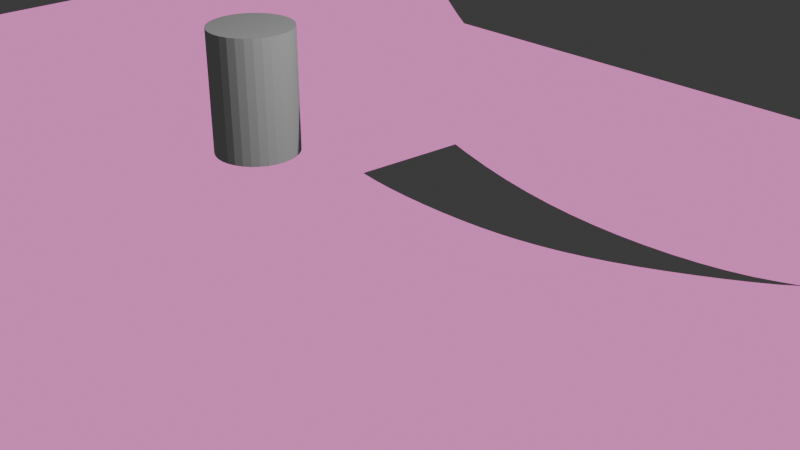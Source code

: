 # Source: navmesh1.blend  (saved by Blender 4.0.36; exported with 4.5.12 LTS)
import bpy
from mathutils import Matrix  # noqa: F401  (used for matrix-valued properties, if any)

bpy.ops.wm.read_factory_settings(use_empty=True)
scene = bpy.context.scene
scene.name = 'Scene'

# ---- collections
col_collection = bpy.data.collections.new('Collection'); scene.collection.children.link(col_collection)

# ---- materials (node trees are filled in below, after node groups)
mat_material_001 = bpy.data.materials.new('Material.001')
mat_material_001.use_transparent_shadow = False
mat_material_001.diffuse_color = (0.8, 0.2177, 0.5725, 1.0)

# ---- material node trees
mat_material_001.use_nodes = True; mat_material_001.node_tree.nodes.clear()
_N = mat_material_001.node_tree.nodes; _L = mat_material_001.node_tree.links
n0 = _N.new('ShaderNodeEmission'); n0.name = 'Emission'; n0.location = (10, 126)
n0.inputs[0].default_value = (0.8, 0.2177, 0.5725, 1.0)
n1 = _N.new('ShaderNodeLightPath'); n1.name = 'Light Path'; n1.location = (10, 600)
n2 = _N.new('ShaderNodeBsdfTransparent'); n2.name = 'Transparent BSDF'; n2.location = (10, 240)
n3 = _N.new('ShaderNodeMixShader'); n3.name = 'Mix Shader'; n3.location = (260, 320)
n4 = _N.new('ShaderNodeOutputMaterial'); n4.name = 'Material Output'; n4.location = (490, 290)
_L.new(n1.outputs[0], n3.inputs[0])
_L.new(n2.outputs[0], n3.inputs[1])
_L.new(n0.outputs[0], n3.inputs[2])
_L.new(n3.outputs[0], n4.inputs[0])
n4.is_active_output = True

# ---- world
world_world = bpy.data.worlds.new('World'); scene.world = world_world
world_world.use_nodes = True; world_world.node_tree.nodes.clear()
_N = world_world.node_tree.nodes; _L = world_world.node_tree.links
n0 = _N.new('ShaderNodeOutputWorld'); n0.name = 'World Output'; n0.location = (300, 300)
n1 = _N.new('ShaderNodeBackground'); n1.name = 'Background'; n1.location = (10, 300)
n1.inputs[0].default_value = (0.05088, 0.05088, 0.05088, 1.0)
_L.new(n1.outputs[0], n0.inputs[0])
n0.is_active_output = True
world_world.color = (0.05088, 0.05088, 0.05088)
world_world.use_sun_shadow = False
world_world.sun_shadow_jitter_overblur = 0.0

# ---- cameras
cam_camera = bpy.data.cameras.new('Camera')
cam_camera.clip_end = 100.0
cam_camera.ortho_scale = 7.314

# ---- lights
light_light = bpy.data.lights.new('Light', 'POINT')
light_light.transmission_factor = 0.0
light_light.use_soft_falloff = False
light_light.energy = 1000.0
light_light.shadow_soft_size = 0.1
light_light.shadow_maximum_resolution = 0.006
light_light.use_absolute_resolution = True

# ---- meshes
me_cube_004 = bpy.data.meshes.new('Cube.004')
me_cube_004.from_pydata([(2.921, 2.942, 0.01), (2.921, 2.942, 0.01), (3.876, 1.928, -0.0002847), (2.799, 2.823, 0.07586), (2.799, 2.823, 0.07586), (3.705, 1.799, 0.009481), (3.705, 1.799, 0.009481), (3.705, 1.799, 0.009481), (3.705, 1.799, 0.009481), (2.685, 2.725, 0.08951), (2.685, 2.725, 0.08951), (3.556, 1.644, 0.01586), (3.556, 1.644, 0.01586), (3.556, 1.644, 0.01586), (3.556, 1.644, 0.01586), (2.56, 2.628, 0.1091), (2.56, 2.628, 0.1091), (3.377, 1.503, 0.04145), (3.377, 1.503, 0.04145), (2.42, 2.528, 0.1351), (2.42, 2.528, 0.1351), (3.188, 1.369, 0.06774), (3.188, 1.369, 0.06774), (2.263, 2.426, 0.1685), (2.263, 2.426, 0.1685), (2.987, 1.239, 0.1014), (2.987, 1.239, 0.1014), (2.088, 2.32, 0.2103), (2.088, 2.32, 0.2103), (2.773, 1.11, 0.1435), (2.773, 1.11, 0.1435), (1.903, 2.215, 0.2599), (1.903, 2.215, 0.2599), (2.55, 0.9843, 0.1934), (2.55, 0.9843, 0.1934), (1.73, 2.124, 0.3123), (1.73, 2.124, 0.3123), (2.332, 0.8702, 0.2462), (2.332, 0.8702, 0.2462), (1.569, 2.046, 0.3668), (1.569, 2.046, 0.3668), (2.116, 0.7677, 0.3011), (2.116, 0.7677, 0.3011), (1.415, 1.98, 0.4234), (1.415, 1.98, 0.4234), (1.901, 0.6768, 0.3579), (1.901, 0.6768, 0.3579), (1.267, 1.924, 0.4819), (1.267, 1.924, 0.4819), (1.685, 0.5974, 0.4168), (1.685, 0.5974, 0.4168), (1.121, 1.877, 0.5429), (1.121, 1.877, 0.5429), (1.466, 0.5299, 0.478), (1.466, 0.5299, 0.478), (0.9727, 1.838, 0.6067), (0.9727, 1.838, 0.6067), (1.244, 0.4741, 0.5421), (1.244, 0.4741, 0.5421), (0.8178, 1.806, 0.6743), (0.8178, 1.806, 0.6743), (1.018, 0.4298, 0.61), (1.018, 0.4298, 0.61), (0.6526, 1.781, 0.7465), (0.6526, 1.781, 0.7465), (0.7854, 0.3966, 0.6824), (0.7854, 0.3966, 0.6824), (0.4735, 1.763, 0.8242), (0.4735, 1.763, 0.8242), (0.5461, 0.3736, 0.7603), (0.5461, 0.3736, 0.7603), (0.2777, 1.751, 0.9084), (0.2777, 1.751, 0.9084), (0.2981, 0.36, 0.8447), (0.2981, 0.36, 0.8447), (0.06317, 1.746, 1.0), (0.06317, 1.746, 1.0), (0.03875, 0.3549, 0.9365), (0.03875, 0.3549, 0.9365), (-0.1517, 1.747, 1.094), (-0.1517, 1.747, 1.094), (-0.2208, 0.3575, 1.03), (-0.2208, 0.3575, 1.03), (-0.3485, 1.754, 1.184), (-0.3485, 1.754, 1.184), (-0.4694, 0.3683, 1.12), (-0.4694, 0.3683, 1.12), (-0.5292, 1.767, 1.27), (-0.5292, 1.767, 1.27), (-0.7097, 0.388, 1.207), (-0.7097, 0.388, 1.207), (-0.6968, 1.787, 1.353), (-0.6968, 1.787, 1.353), (-0.9433, 0.4178, 1.29), (-0.9433, 0.4178, 1.29), (-0.8547, 1.813, 1.435), (-0.8547, 1.813, 1.435), (-1.172, 0.4585, 1.372), (-1.172, 0.4585, 1.372), (-1.007, 1.846, 1.515), (-1.007, 1.846, 1.515), (-1.396, 0.5108, 1.452), (-1.396, 0.5108, 1.452), (-1.157, 1.888, 1.595), (-1.157, 1.888, 1.595), (-1.617, 0.5752, 1.532), (-1.617, 0.5752, 1.532), (-1.31, 1.939, 1.676), (-1.31, 1.939, 1.676), (-1.836, 0.6518, 1.613), (-1.836, 0.6518, 1.613), (-1.469, 2.002, 1.758), (-1.469, 2.002, 1.758), (-2.055, 0.7406, 1.695), (-2.055, 0.7406, 1.695), (-1.636, 2.078, 1.843), (-1.636, 2.078, 1.843), (-2.274, 0.8418, 1.779), (-2.274, 0.8418, 1.779), (-1.815, 2.168, 1.93), (-1.815, 2.168, 1.93), (-2.496, 0.9553, 1.866), (-2.496, 0.9553, 1.866), (-2.006, 2.273, 2.02), (-2.006, 2.273, 2.02), (-2.724, 1.082, 1.956), (-2.724, 1.082, 1.956), (-2.189, 2.38, 2.105), (-2.189, 2.38, 2.105), (-2.942, 1.211, 2.041), (-2.942, 1.211, 2.041), (-2.353, 2.483, 2.182), (-2.353, 2.483, 2.182), (-3.147, 1.341, 2.118), (-3.147, 1.341, 2.118), (-2.5, 2.584, 2.253), (-2.5, 2.584, 2.253), (-3.341, 1.476, 2.188), (-3.341, 1.476, 2.188), (-2.633, 2.683, 2.318), (-2.633, 2.683, 2.318), (-3.524, 1.615, 2.253), (-3.524, 1.615, 2.253), (-2.754, 2.783, 2.378), (-2.754, 2.783, 2.378), (-3.698, 1.761, 2.313), (-3.698, 1.761, 2.313), (-2.867, 2.886, 2.434), (-2.867, 2.886, 2.434), (-3.863, 1.915, 2.369), (-3.863, 1.915, 2.369), (-2.974, 2.995, 2.487), (-2.974, 2.995, 2.487), (-4.019, 2.078, 2.421), (-4.019, 2.078, 2.421), (-3.078, 3.114, 2.537), (-3.078, 3.114, 2.537), (-4.168, 2.251, 2.471), (-4.168, 2.251, 2.471), (-3.181, 3.245, 2.585), (-3.181, 3.245, 2.585), (-4.31, 2.433, 2.518), (-4.31, 2.433, 2.518), (11.8, -4.79, 0.4984), (16.3, -4.79, 0.4984), (11.8, 4.757, 0.4984), (16.3, 4.757, 0.4984), (11.04, -3.388, 0.01), (11.04, -3.388, 0.01), (11.04, -3.388, 0.01), (5.788, -4.672, 0.01), (5.788, -4.672, 0.01), (11.02, -4.657, 0.01), (5.66, 4.685, 0.01), (5.66, 4.685, 0.01), (11.02, 4.712, 0.01), (11.04, 0.0, 0.01), (11.04, 0.0, 0.01), (11.04, 0.0, 0.01), (11.04, 0.0, 0.01), (11.04, 0.0, 0.01), (11.04, 0.0, 0.01), (-5.788, -8.986, 0.01), (5.788, -8.986, 0.01), (-5.668, 4.736, 0.01), (-5.668, 4.736, 0.01), (1.554, 2.047, 0.01), (1.554, 2.047, 0.01), (-9.758, -4.657, 0.01), (-5.788, -4.672, 0.01), (-5.788, -4.672, 0.01), (-9.758, 4.741, 0.01), (-9.758, -0.2071, 0.01), (-9.758, -0.2071, 0.01), (-11.06, 1.683, 0.01), (-19.72, 1.683, 0.01), (-11.06, -0.2071, 0.01), (-11.06, -0.2071, 0.01), (-9.758, -3.062, 0.01), (-9.758, -3.062, 0.01), (-11.06, -3.062, 0.01), (-19.72, 0.0, 0.01), (-19.72, 0.0, 0.01), (-19.72, 0.6282, 0.01), (-19.72, 0.6282, 0.01), (-19.72, -2.607, 0.01), (-11.06, -9.226, 0.01), (-19.72, -9.226, 0.01), (-0.2171, 1.755, 0.01), (-0.2855, 0.3658, 0.01), (-2.244, 2.421, 0.01), (-2.997, 1.251, 0.01), (-0.5357, 0.3791, 0.01), (-3.199, 1.383, 0.01), (2.308, 0.8648, 0.01), (2.308, 0.8648, 0.01), (-0.4154, 1.765, 0.01), (-2.405, 2.525, 0.01), (-0.02387, 0.3611, 0.01), (0.9082, 0.4194, 0.01), (0.7314, 0.3967, 0.01), (0.7314, 0.3967, 0.01), (0.4889, 0.3759, 0.01), (0.4889, 0.3759, 0.01), (-0.5737, 0.3822, 0.01), (0.238, 0.3643, 0.01), (1.575, 0.5687, 0.01), (1.575, 0.5687, 0.01), (1.647, 0.5911, 0.01), (1.647, 0.5911, 0.01), (1.424, 0.5245, 0.01), (1.357, 0.5077, 0.01), (1.198, 0.4703, 0.01), (1.198, 0.4703, 0.01), (1.135, 0.458, 0.01), (1.135, 0.458, 0.01), (-0.777, 0.4019, 0.01), (0.9671, 0.4279, 0.01), (1.881, 2.21, 0.01), (1.881, 2.21, 0.01), (-3.39, 1.518, 0.01), (-3.346, 1.487, 0.01), (-0.5679, 1.779, 0.01), (-2.536, 2.617, 0.01), (-2.536, 2.617, 0.01), (-0.5971, 1.781, 0.01), (-2.549, 2.626, 0.01), (2.762, 1.11, 0.01), (2.762, 1.11, 0.01), (2.762, 1.11, 0.01), (-0.8118, 0.4063, 0.01), (-1.011, 0.435, 0.01), (1.867, 0.67, 0.01), (-3.57, 1.658, 0.01), (-0.7397, 1.801, 0.01), (-0.6765, 1.792, 0.01), (-2.667, 2.717, 0.01), (-2.667, 2.717, 0.01), (1.699, 2.115, 0.01), (2.082, 0.7591, 0.01), (2.082, 0.7591, 0.01), (-0.7651, 1.804, 0.01), (-2.678, 2.726, 0.01), (-1.043, 0.4407, 0.01), (2.536, 0.9833, 0.01), (2.536, 0.9833, 0.01), (1.537, 2.039, 0.01), (-3.585, 1.671, 0.01), (-1.24, 0.4793, 0.01), (-3.74, 1.805, 0.01), (-0.9003, 1.83, 0.01), (-0.9003, 1.83, 0.01), (-2.785, 2.818, 0.01), (-2.785, 2.818, 0.01), (-0.9229, 1.834, 0.01), (-2.796, 2.826, 0.01), (-1.27, 0.4863, 0.01), (-3.754, 1.818, 0.01), (1.44, 1.999, 0.01), (-1.463, 0.5354, 0.01), (-3.9, 1.959, 0.01), (1.38, 1.972, 0.01), (-1.054, 1.866, 0.01), (-1.054, 1.866, 0.01), (-2.895, 2.921, 0.01), (-2.904, 2.93, 0.01), (-1.492, 0.5435, 0.01), (-2.336, 0.8785, 0.01), (-2.556, 0.9937, 0.01), (-2.556, 0.9937, 0.01), (-2.781, 1.121, 0.01), (-2.781, 1.121, 0.01), (-1.684, 0.6033, 0.01), (1.281, 1.937, 0.01), (1.281, 1.937, 0.01), (-4.053, 2.122, 0.01), (-1.71, 0.6126, 0.01), (-1.902, 0.6832, 0.01), (-1.927, 0.6936, 0.01), (-2.118, 0.775, 0.01), (-1.205, 1.911, 0.01), (-2.998, 3.03, 0.01), (-2.998, 3.03, 0.01), (1.227, 1.917, 0.01), (-1.224, 1.916, 0.01), (-3.007, 3.039, 0.01), (-0.0002508, 1.752, 0.01), (-0.0002508, 1.752, 0.01), (0.4153, 1.765, 0.01), (0.4578, 1.769, 0.01), (0.4578, 1.769, 0.01), (0.2167, 1.755, 0.01), (0.2167, 1.755, 0.01), (0.8092, 1.813, 0.01), (0.9245, 1.834, 0.01), (0.9695, 1.846, 0.01), (0.6399, 1.788, 0.01), (0.7659, 1.804, 0.01), (1.125, 1.887, 0.01), (1.125, 1.887, 0.01), (1.077, 1.871, 0.01), (-4.197, 2.293, 0.01), (0.5974, 1.781, 0.01), (-1.357, 1.965, 0.01), (-3.099, 3.147, 0.01), (-3.099, 3.147, 0.01), (-1.376, 1.971, 0.01), (-3.107, 3.156, 0.01), (-4.335, 2.474, 0.01), (-1.514, 2.029, 0.01), (-1.533, 2.037, 0.01), (2.979, 1.24, 0.01), (2.979, 1.24, 0.01), (-3.206, 3.286, 0.01), (-3.206, 3.286, 0.01), (3.183, 1.372, 0.01), (3.183, 1.372, 0.01), (3.375, 1.507, 0.01), (3.375, 1.507, 0.01), (-4.468, 2.665, 0.01), (-4.468, 2.665, 0.01), (-1.679, 2.106, 0.01), (-1.698, 2.115, 0.01), (-3.307, 3.429, 0.01), (-4.598, 2.866, 0.01), (-4.598, 2.866, 0.01), (-1.875, 2.207, 0.01), (-1.875, 2.207, 0.01), (-3.41, 3.59, 0.01), (-4.722, 3.075, 0.01), (-2.064, 2.313, 0.01), (-2.064, 2.313, 0.01), (-3.524, 3.78, 0.01), (-3.524, 3.78, 0.01), (3.731, 2.071, 0.01), (3.731, 2.071, 0.01), (2.073, 2.318, 0.01), (2.073, 2.318, 0.01), (2.254, 2.427, 0.01), (2.254, 2.427, 0.01), (2.554, 2.629, 0.01), (2.411, 2.529, 0.01), (2.796, 2.827, 0.01), (2.681, 2.728, 0.01), (3.86, 5.403, 2.61), (3.786, 4.649, 2.61), (3.786, 4.649, 2.61), (3.566, 3.925, 2.61), (3.566, 3.925, 2.61), (3.209, 3.258, 2.61), (2.729, 2.673, 2.61), (2.145, 2.193, 2.61), (1.477, 1.836, 2.61), (0.753, 1.617, 2.61), (-3.375e-07, 1.543, 2.61), (-3.375e-07, 1.543, 2.61), (-3.375e-07, 1.543, 2.61), (-0.753, 1.617, 2.61), (-0.753, 1.617, 2.61), (-1.477, 1.836, 2.61), (-1.477, 1.836, 2.61), (-2.145, 2.193, 2.61), (-2.145, 2.193, 2.61), (-2.729, 2.673, 2.61), (-2.729, 2.673, 2.61), (-3.209, 3.258, 2.61), (-3.209, 3.258, 2.61), (-3.209, 3.258, 2.61), (-3.209, 3.258, 2.61), (-3.566, 3.925, 2.61), (-3.566, 3.925, 2.61), (-3.566, 3.925, 2.61), (-3.786, 4.649, 2.61), (-3.786, 4.649, 2.61), (-3.786, 4.649, 2.61), (-3.86, 5.403, 2.61), (3.829, 5.349, 2.61), (3.829, 5.349, 2.61), (3.829, 5.349, 2.61), (3.829, 5.349, 2.61), (-3.829, 5.349, 2.61), (-3.829, 5.349, 2.61), (-3.829, 5.349, 2.61), (-3.829, 5.349, 2.61), (-3.829, 5.349, 2.61), (-3.829, 5.349, 2.61), (-3.829, 5.349, 2.61), (-3.829, 5.349, 2.61), (-3.829, 5.349, 2.61), (-3.829, 5.349, 2.61), (-4.521, 2.715, 2.61), (-4.521, 2.715, 2.61), (-4.877, 3.382, 2.61), (-5.097, 4.106, 2.61), (5.66, 5.396, 0.01), (-5.668, 5.447, 0.01), (1.564, 5.502, 2.61), (1.564, 5.502, 2.61), (-1.564, 5.502, 2.61), (-1.564, 5.502, 2.61), (1.564, 5.947, 2.61), (1.564, 5.947, 2.61), (-1.564, 5.947, 2.61), (-1.564, 5.947, 2.61), (3.57, 6.326, 2.61), (3.57, 6.326, 2.61), (-3.587, 6.326, 2.61), (-3.587, 6.326, 2.61), (3.58, 9.246, 2.61), (-3.577, 9.246, 2.61), (11.77, 0.0, 0.4984), (11.77, 0.0, 0.4984), (11.77, 0.0, 0.4984), (16.3, 0.0, 0.4984), (16.3, 0.0, 0.4984), (11.77, -3.266, 0.4984), (11.77, -3.266, 0.4984), (11.77, -3.266, 0.4984), (16.3, -3.266, 0.4984), (16.3, -3.266, 0.4984)], [], [(224, 236, 190), (310, 316, 278), (193, 345, 349), (369, 368, 399), (27, 29, 26), (27, 26, 24), (15, 17, 14), (15, 14, 10), (124, 126, 121), (124, 121, 119), (9, 13, 7), (9, 7, 3), (31, 33, 30), (31, 30, 28), (23, 25, 22), (23, 22, 20), (128, 130, 125), (128, 125, 123), (71, 73, 70), (71, 70, 68), (67, 69, 66), (67, 66, 64), (152, 154, 149), (152, 149, 147), (55, 57, 54), (55, 54, 52), (108, 110, 105), (108, 105, 103), (51, 53, 50), (51, 50, 48), (47, 49, 46), (47, 46, 44), (156, 158, 153), (156, 153, 151), (83, 85, 82), (83, 82, 80), (79, 81, 78), (79, 78, 76), (388, 411, 162), (388, 162, 160), (159, 161, 157), (159, 157, 155), (140, 142, 137), (140, 137, 135), (59, 61, 58), (59, 58, 56), (104, 106, 101), (104, 101, 99), (413, 412, 389), (413, 389, 392), (100, 102, 97), (100, 97, 95), (96, 98, 93), (96, 93, 91), (148, 150, 145), (148, 145, 143), (43, 45, 42), (43, 42, 40), (39, 41, 38), (39, 38, 36), (35, 37, 34), (35, 34, 32), (75, 77, 74), (75, 74, 72), (120, 122, 117), (120, 117, 115), (116, 118, 113), (116, 113, 111), (63, 65, 62), (63, 62, 60), (112, 114, 109), (112, 109, 107), (92, 94, 89), (92, 89, 87), (144, 146, 141), (144, 141, 139), (88, 90, 86), (88, 86, 84), (136, 138, 133), (136, 133, 131), (132, 134, 129), (132, 129, 127), (19, 21, 18), (19, 18, 16), (4, 8, 2), (4, 2, 1), (205, 207, 206), (205, 206, 200), (171, 172, 169), (248, 265, 171), (437, 163, 164), (437, 164, 439), (198, 188, 189), (200, 199, 193), (200, 193, 197), (174, 355, 180), (174, 180, 175), (190, 171, 218), (202, 197, 194), (202, 194, 195), (200, 197, 204), (200, 204, 205), (201, 203, 196), (170, 264, 214), (171, 215, 260), (213, 241, 190), (290, 189, 288), (171, 259, 252), (171, 252, 229), (211, 213, 190), (291, 211, 190), (170, 228, 226), (171, 227, 230), (289, 190, 287), (287, 190, 299), (171, 230, 231), (171, 231, 233), (299, 190, 298), (298, 190, 297), (170, 232, 234), (171, 235, 237), (297, 190, 296), (296, 190, 292), (171, 237, 219), (171, 219, 221), (292, 190, 286), (286, 190, 279), (170, 220, 222), (171, 223, 225), (279, 190, 276), (276, 190, 268), (171, 225, 218), (218, 209, 190), (268, 190, 263), (263, 190, 251), (209, 212, 190), (212, 224, 190), (251, 190, 250), (250, 190, 236), (187, 255, 208), (255, 245, 242), (242, 216, 208), (255, 242, 208), (278, 266, 187), (294, 281, 278), (318, 303, 293), (315, 320, 319), (313, 314, 315), (316, 317, 313), (310, 322, 316), (312, 308, 310), (208, 307, 187), (306, 311, 186), (294, 278, 313), (278, 187, 310), (294, 313, 315), (315, 319, 294), (316, 313, 278), (311, 309, 186), (258, 239, 255), (239, 357, 351), (255, 347, 341), (356, 358, 352), (359, 361, 0), (353, 359, 0), (361, 360, 0), (360, 363, 0), (363, 362, 0), (347, 255, 239), (255, 187, 258), (271, 261, 254), (254, 255, 271), (346, 238, 350), (357, 353, 351), (282, 274, 270), (323, 255, 329), (283, 271, 300), (255, 323, 271), (323, 292, 286, 304), (323, 304, 300), (329, 326, 323), (341, 330, 329), (347, 342, 341), (210, 351, 348), (244, 217, 343), (217, 210, 343), (343, 210, 348), (257, 246, 244), (272, 262, 256), (284, 275, 273), (302, 285, 284), (325, 305, 302), (334, 327, 325), (343, 334, 244), (353, 348, 351), (333, 324, 243), (324, 301, 272), (243, 324, 256), (302, 284, 273), (273, 257, 325), (341, 329, 255), (323, 300, 271), (332, 249, 180), (168, 179, 247), (168, 247, 170), (190, 241, 193), (190, 193, 199), (173, 184, 352), (0, 174, 353), (335, 331, 179), (338, 336, 180), (193, 241, 240), (193, 240, 253), (11, 337, 177), (6, 12, 181), (193, 253, 267), (193, 267, 269), (354, 5, 178), (193, 269, 277), (193, 277, 280), (0, 355, 174), (193, 280, 295), (193, 295, 321), (349, 353, 185), (193, 321, 328), (193, 328, 340), (192, 339, 344), (364, 399, 366), (397, 401, 374), (365, 398, 367), (409, 395, 394), (393, 391, 408), (390, 387, 407), (386, 384, 406), (383, 382, 405), (381, 380, 404), (379, 378, 403), (377, 376, 402), (375, 373, 399), (373, 372, 399), (372, 371, 399), (371, 370, 399), (370, 369, 399), (349, 185, 191), (349, 191, 193), (410, 385, 389), (410, 389, 412), (190, 182, 183), (190, 183, 171), (185, 174, 414), (185, 414, 415), (400, 396, 417), (400, 417, 419), (418, 416, 420), (418, 420, 422), (423, 421, 424), (423, 424, 426), (427, 425, 428), (427, 428, 429), (165, 432, 434), (165, 434, 166), (431, 436, 438), (431, 438, 433), (435, 430, 176), (435, 176, 167), (296, 292, 323, 326), (304, 286, 279, 300), (300, 279, 276, 268, 283), (268, 263, 274, 283), (329, 297, 296, 326), (298, 297, 329, 330), (299, 298, 330, 341), (287, 299, 341, 342), (289, 287, 342, 347), (289, 347, 351), (351, 210, 291, 289), (211, 291, 210, 217), (244, 213, 211, 217), (246, 241, 213, 244), (240, 241, 246, 257), (253, 240, 257), (253, 257, 262, 267), (267, 262, 273, 269), (275, 277, 269, 273), (284, 280, 277, 275), (295, 280, 284, 285), (321, 295, 285, 302), (328, 321, 302, 305), (325, 340, 328, 305), (325, 327, 345, 340), (334, 343, 348, 353, 349, 345, 327)])
me_cube_004.polygons.foreach_set('use_smooth', [0, 0, 0, 0, 1, 1, 1, 1, 1, 1, 1, 1, 1, 1, 1, 1, 1, 1, 1, 1, 1, 1, 1, 1, 1, 1, 1, 1, 1, 1, 1, 1, 1, 1, 1, 1, 1, 1, 1, 1, 1, 1, 1, 1, 1, 1, 1, 1, 0, 0, 1, 1, 1, 1, 1, 1, 1, 1, 1, 1, 1, 1, 1, 1, 1, 1, 1, 1, 1, 1, 1, 1, 1, 1, 1, 1, 1, 1, 1, 1, 1, 1, 1, 1, 1, 1, 0, 0, 0, 0, 0, 0, 0, 0, 0, 0, 0, 0, 0, 0, 0, 0, 0, 0, 0, 0, 0, 0, 0, 0, 0, 0, 0, 0, 0, 0, 0, 0, 0, 0, 0, 0, 0, 0, 0, 0, 0, 0, 0, 0, 0, 0, 0, 0, 0, 0, 0, 0, 0, 0, 0, 0, 0, 0, 0, 0, 0, 0, 0, 0, 0, 0, 0, 0, 0, 0, 0, 0, 0, 0, 0, 0, 0, 0, 0, 0, 0, 0, 0, 0, 0, 0, 0, 0, 0, 0, 0, 0, 0, 0, 0, 0, 0, 0, 0, 0, 0, 0, 0, 0, 0, 0, 0, 0, 0, 0, 0, 0, 0, 0, 0, 0, 0, 0, 0, 0, 0, 0, 0, 0, 0, 0, 0, 0, 0, 0, 0, 0, 0, 0, 0, 0, 0, 0, 0, 0, 0, 0, 0, 0, 0, 0, 0, 0, 0, 0, 0, 0, 0, 0, 0, 0, 0, 0, 0, 0, 0, 0, 0, 0, 0, 0, 0, 0, 0, 0, 0, 0, 0, 0, 0, 0, 0, 0, 0, 0, 0, 0, 0, 0, 0, 0, 0, 0, 0, 0, 0, 0, 0, 0, 0, 0, 0, 0, 0, 0, 0, 0, 0, 0, 0])
_uv = me_cube_004.uv_layers.new(name='UVMap')
_uv.uv.foreach_set('vector', [0.4872, 0.4923, 0.4826, 0.4927, 0.3658, 0.3881, 0.5102, 0.5233, 0.5143, 0.5238, 0.5322, 0.5285, 0.2761, 0.5, 0.3971, 0.5479, 0.3943, 0.5526, 0.4496, 0.1167, 0.4717, 0.1582, 0.4881, 0.2697, 0.1429, 0.5, 0.1429, 0.75, 0.119, 0.75, 0.1429, 0.5, 0.119, 0.75, 0.119, 0.5, 0.07143, 0.5, 0.07143, 0.75, 0.04762, 0.75, 0.07143, 0.5, 0.04762, 0.75, 0.04762, 0.5, 0.7143, 0.5, 0.7143, 0.75, 0.6905, 0.75, 0.7143, 0.5, 0.6905, 0.75, 0.6905, 0.5, 0.04762, 0.5, 0.04762, 0.75, 0.02381, 0.75, 0.04762, 0.5, 0.02381, 0.75, 0.02381, 0.5, 0.1667, 0.5, 0.1667, 0.75, 0.1429, 0.75, 0.1667, 0.5, 0.1429, 0.75, 0.1429, 0.5, 0.119, 0.5, 0.119, 0.75, 0.09524, 0.75, 0.119, 0.5, 0.09524, 0.75, 0.09524, 0.5, 0.7381, 0.5, 0.7381, 0.75, 0.7143, 0.75, 0.7381, 0.5, 0.7143, 0.75, 0.7143, 0.5, 0.4048, 0.5, 0.4048, 0.75, 0.381, 0.75, 0.4048, 0.5, 0.381, 0.75, 0.381, 0.5, 0.381, 0.5, 0.381, 0.75, 0.3571, 0.75, 0.381, 0.5, 0.3571, 0.75, 0.3571, 0.5, 0.881, 0.5, 0.881, 0.75, 0.8571, 0.75, 0.881, 0.5, 0.8571, 0.75, 0.8571, 0.5, 0.3095, 0.5, 0.3095, 0.75, 0.2857, 0.75, 0.3095, 0.5, 0.2857, 0.75, 0.2857, 0.5, 0.619, 0.5, 0.619, 0.75, 0.5952, 0.75, 0.619, 0.5, 0.5952, 0.75, 0.5952, 0.5, 0.2857, 0.5, 0.2857, 0.75, 0.2619, 0.75, 0.2857, 0.5, 0.2619, 0.75, 0.2619, 0.5, 0.2619, 0.5, 0.2619, 0.75, 0.2381, 0.75, 0.2619, 0.5, 0.2381, 0.75, 0.2381, 0.5, 0.9048, 0.5, 0.9048, 0.75, 0.881, 0.75, 0.9048, 0.5, 0.881, 0.75, 0.881, 0.5, 0.4762, 0.5, 0.4762, 0.75, 0.4524, 0.75, 0.4762, 0.5, 0.4524, 0.75, 0.4524, 0.5, 0.4524, 0.5, 0.4524, 0.75, 0.4286, 0.75, 0.4524, 0.5, 0.4286, 0.75, 0.4286, 0.5, 0.9524, 0.5, 0.9524, 0.75, 0.9286, 0.75, 0.9524, 0.5, 0.9286, 0.75, 0.9286, 0.5, 0.9286, 0.5, 0.9286, 0.75, 0.9048, 0.75, 0.9286, 0.5, 0.9048, 0.75, 0.9048, 0.5, 0.8095, 0.5, 0.8095, 0.75, 0.7857, 0.75, 0.8095, 0.5, 0.7857, 0.75, 0.7857, 0.5, 0.3333, 0.5, 0.3333, 0.75, 0.3095, 0.75, 0.3333, 0.5, 0.3095, 0.75, 0.3095, 0.5, 0.5952, 0.5, 0.5952, 0.75, 0.5714, 0.75, 0.5952, 0.5, 0.5714, 0.75, 0.5714, 0.5, 0.01461, 0.2032, 0.02827, 0.1582, 0.02827, 0.1582, 0.01461, 0.2032, 0.02827, 0.1582, 0.01461, 0.2032, 0.5714, 0.5, 0.5714, 0.75, 0.5476, 0.75, 0.5714, 0.5, 0.5476, 0.75, 0.5476, 0.5, 0.5476, 0.5, 0.5476, 0.75, 0.5238, 0.75, 0.5476, 0.5, 0.5238, 0.75, 0.5238, 0.5, 0.8571, 0.5, 0.8571, 0.75, 0.8333, 0.75, 0.8571, 0.5, 0.8333, 0.75, 0.8333, 0.5, 0.2381, 0.5, 0.2381, 0.75, 0.2143, 0.75, 0.2381, 0.5, 0.2143, 0.75, 0.2143, 0.5, 0.2143, 0.5, 0.2143, 0.75, 0.1905, 0.75, 0.2143, 0.5, 0.1905, 0.75, 0.1905, 0.5, 0.1905, 0.5, 0.1905, 0.75, 0.1667, 0.75, 0.1905, 0.5, 0.1667, 0.75, 0.1667, 0.5, 0.4286, 0.5, 0.4286, 0.75, 0.4048, 0.75, 0.4286, 0.5, 0.4048, 0.75, 0.4048, 0.5, 0.6905, 0.5, 0.6905, 0.75, 0.6667, 0.75, 0.6905, 0.5, 0.6667, 0.75, 0.6667, 0.5, 0.6667, 0.5, 0.6667, 0.75, 0.6429, 0.75, 0.6667, 0.5, 0.6429, 0.75, 0.6429, 0.5, 0.3571, 0.5, 0.3571, 0.75, 0.3333, 0.75, 0.3571, 0.5, 0.3333, 0.75, 0.3333, 0.5, 0.6429, 0.5, 0.6429, 0.75, 0.619, 0.75, 0.6429, 0.5, 0.619, 0.75, 0.619, 0.5, 0.5238, 0.5, 0.5238, 0.75, 0.5, 0.75, 0.5238, 0.5, 0.5, 0.75, 0.5, 0.5, 0.8333, 0.5, 0.8333, 0.75, 0.8095, 0.75, 0.8333, 0.5, 0.8095, 0.75, 0.8095, 0.5, 0.5, 0.5, 0.5, 0.75, 0.4762, 0.75, 0.5, 0.5, 0.4762, 0.75, 0.4762, 0.5, 0.7857, 0.5, 0.7857, 0.75, 0.7619, 0.75, 0.7857, 0.5, 0.7619, 0.75, 0.7619, 0.5, 0.7619, 0.5, 0.7619, 0.75, 0.7381, 0.75, 0.7619, 0.5, 0.7381, 0.75, 0.7381, 0.5, 0.09524, 0.5, 0.09524, 0.75, 0.07143, 0.75, 0.09524, 0.5, 0.07143, 0.75, 0.07143, 0.5, 0.02381, 0.5, 0.02381, 0.75, 0.0, 0.75, 0.02381, 0.5, 0.0, 0.75, 0.0, 0.5, 0.05274, 0.4254, 0.05274, 0.2902, 0.2587, 0.2902, 0.05274, 0.4254, 0.2587, 0.2902, 0.2587, 0.4254, 0.6342, 0.3881, 0.7532, 0.3881, 0.7532, 0.4254, 0.5618, 0.5086, 0.5569, 0.5058, 0.6342, 0.3881, 0.0, 0.25, 0.0, 0.0, 1.0, 0.0, 0.0, 0.25, 1.0, 0.0, 1.0, 0.25, 0.2761, 0.4254, 0.2761, 0.3881, 0.3658, 0.3881, 0.2587, 0.4254, 0.2761, 0.4254, 0.2761, 0.5, 0.2587, 0.4254, 0.2761, 0.5, 0.2587, 0.5, 0.6342, 0.6119, 0.5835, 0.5305, 0.7532, 0.5, 0.6342, 0.6119, 0.7532, 0.5, 0.7532, 0.6119, 0.3658, 0.3881, 0.6342, 0.3881, 0.4995, 0.4918, 0.05274, 0.5, 0.2587, 0.5, 0.2587, 0.6065, 0.05274, 0.5, 0.2587, 0.6065, 0.05274, 0.6065, 0.2587, 0.4254, 0.2587, 0.5, 0.05274, 0.4978, 0.2587, 0.4254, 0.05274, 0.4978, 0.05274, 0.4254, 0.05274, 0.5, 0.05274, 0.4978, 0.2587, 0.5, 0.6342, 0.3881, 0.5567, 0.5057, 0.5517, 0.5031, 0.6342, 0.3881, 0.5517, 0.5031, 0.5467, 0.5008, 0.4284, 0.5147, 0.4251, 0.517, 0.3658, 0.3881, 0.4377, 0.5088, 0.3658, 0.3881, 0.4428, 0.506, 0.6342, 0.3881, 0.5465, 0.5007, 0.5418, 0.4987, 0.6342, 0.3881, 0.5418, 0.4987, 0.5369, 0.497, 0.4329, 0.5117, 0.4284, 0.5147, 0.3658, 0.3881, 0.4377, 0.5088, 0.4329, 0.5117, 0.3658, 0.3881, 0.6342, 0.3881, 0.5369, 0.497, 0.5352, 0.4965, 0.6342, 0.3881, 0.5352, 0.4965, 0.5319, 0.4955, 0.4428, 0.506, 0.3658, 0.3881, 0.4477, 0.5034, 0.4477, 0.5034, 0.3658, 0.3881, 0.4526, 0.5011, 0.6342, 0.3881, 0.5319, 0.4955, 0.5304, 0.4951, 0.6342, 0.3881, 0.5304, 0.4951, 0.5268, 0.4943, 0.4526, 0.5011, 0.3658, 0.3881, 0.4569, 0.4993, 0.4569, 0.4993, 0.3658, 0.3881, 0.4574, 0.499, 0.6342, 0.3881, 0.5268, 0.4943, 0.5254, 0.494, 0.6342, 0.3881, 0.5254, 0.494, 0.5217, 0.4933, 0.4574, 0.499, 0.3658, 0.3881, 0.4617, 0.4975, 0.4617, 0.4975, 0.3658, 0.3881, 0.4623, 0.4972, 0.6342, 0.3881, 0.5217, 0.4933, 0.5203, 0.4931, 0.6342, 0.3881, 0.5203, 0.4931, 0.5164, 0.4926, 0.4623, 0.4972, 0.3658, 0.3881, 0.4666, 0.4959, 0.4666, 0.4959, 0.3658, 0.3881, 0.4672, 0.4957, 0.6342, 0.3881, 0.5164, 0.4926, 0.5109, 0.4922, 0.6342, 0.3881, 0.5109, 0.4922, 0.5053, 0.4919, 0.4672, 0.4957, 0.3658, 0.3881, 0.4716, 0.4946, 0.4716, 0.4946, 0.3658, 0.3881, 0.4722, 0.4945, 0.6342, 0.3881, 0.5053, 0.4919, 0.4995, 0.4918, 0.4995, 0.4918, 0.4936, 0.4919, 0.3658, 0.3881, 0.4722, 0.4945, 0.3658, 0.3881, 0.4766, 0.4936, 0.4766, 0.4936, 0.3658, 0.3881, 0.4774, 0.4935, 0.4936, 0.4919, 0.488, 0.4922, 0.3658, 0.3881, 0.488, 0.4922, 0.4872, 0.4923, 0.3658, 0.3881, 0.4774, 0.4935, 0.3658, 0.3881, 0.4818, 0.4928, 0.4818, 0.4928, 0.3658, 0.3881, 0.4826, 0.4927, 0.5348, 0.5296, 0.4849, 0.5239, 0.4951, 0.523, 0.4849, 0.5239, 0.4866, 0.5236, 0.4873, 0.5236, 0.4873, 0.5236, 0.4907, 0.5232, 0.4951, 0.523, 0.4849, 0.5239, 0.4873, 0.5236, 0.4951, 0.523, 0.5322, 0.5285, 0.5344, 0.5294, 0.5348, 0.5296, 0.5287, 0.5271, 0.5309, 0.5279, 0.5322, 0.5285, 0.5252, 0.526, 0.5275, 0.5267, 0.5287, 0.5271, 0.5217, 0.5251, 0.5241, 0.5256, 0.5252, 0.526, 0.5181, 0.5243, 0.5207, 0.5248, 0.5217, 0.5251, 0.5143, 0.5238, 0.5171, 0.5241, 0.5181, 0.5243, 0.5102, 0.5233, 0.5134, 0.5236, 0.5143, 0.5238, 0.5049, 0.523, 0.5093, 0.5232, 0.5102, 0.5233, 0.4951, 0.523, 0.5, 0.523, 0.5348, 0.5296, 0.5, 0.523, 0.5049, 0.523, 0.5348, 0.5296, 0.5287, 0.5271, 0.5322, 0.5285, 0.5181, 0.5243, 0.5322, 0.5285, 0.5348, 0.5296, 0.5102, 0.5233, 0.5287, 0.5271, 0.5181, 0.5243, 0.5217, 0.5251, 0.5217, 0.5251, 0.5252, 0.526, 0.5287, 0.5271, 0.5143, 0.5238, 0.5181, 0.5243, 0.5322, 0.5285, 0.5049, 0.523, 0.5102, 0.5233, 0.5348, 0.5296, 0.538, 0.5311, 0.5421, 0.5332, 0.4849, 0.5239, 0.5421, 0.5332, 0.5464, 0.5356, 0.4538, 0.5355, 0.4849, 0.5239, 0.458, 0.5331, 0.4624, 0.5309, 0.5464, 0.5356, 0.5505, 0.5381, 0.4211, 0.5684, 0.5505, 0.5381, 0.554, 0.5403, 0.5654, 0.5497, 0.4211, 0.5684, 0.5505, 0.5381, 0.5654, 0.5497, 0.554, 0.5403, 0.5572, 0.5426, 0.5654, 0.5497, 0.5572, 0.5426, 0.56, 0.5448, 0.5654, 0.5497, 0.56, 0.5448, 0.5626, 0.547, 0.5654, 0.5497, 0.458, 0.5331, 0.4849, 0.5239, 0.5421, 0.5332, 0.4849, 0.5239, 0.5348, 0.5296, 0.538, 0.5311, 0.4798, 0.5247, 0.4829, 0.5241, 0.4834, 0.5241, 0.4834, 0.5241, 0.4849, 0.5239, 0.4798, 0.5247, 0.458, 0.5331, 0.5421, 0.5332, 0.4538, 0.5355, 0.5464, 0.5356, 0.4211, 0.5684, 0.4538, 0.5355, 0.4764, 0.5255, 0.4793, 0.5248, 0.4798, 0.5247, 0.4696, 0.5277, 0.4849, 0.5239, 0.4661, 0.5292, 0.4764, 0.5255, 0.4798, 0.5247, 0.473, 0.5265, 0.4849, 0.5239, 0.4696, 0.5277, 0.4798, 0.5247, 0.4696, 0.5277, 0.4623, 0.4972, 0.4666, 0.4959, 0.4726, 0.5266, 0.4696, 0.5277, 0.4726, 0.5266, 0.473, 0.5265, 0.4661, 0.5292, 0.4692, 0.5279, 0.4696, 0.5277, 0.4624, 0.5309, 0.4657, 0.5293, 0.4661, 0.5292, 0.458, 0.5331, 0.462, 0.5311, 0.4624, 0.5309, 0.4498, 0.5379, 0.4538, 0.5355, 0.4237, 0.5641, 0.4432, 0.5423, 0.4462, 0.5403, 0.426, 0.5605, 0.4462, 0.5403, 0.4498, 0.5379, 0.426, 0.5605, 0.426, 0.5605, 0.4498, 0.5379, 0.4237, 0.5641, 0.4403, 0.5446, 0.4429, 0.5425, 0.4432, 0.5423, 0.4376, 0.5468, 0.44, 0.5448, 0.4403, 0.5446, 0.4352, 0.5491, 0.4374, 0.547, 0.4376, 0.5468, 0.4329, 0.5516, 0.435, 0.5493, 0.4352, 0.5491, 0.4306, 0.5542, 0.4327, 0.5518, 0.4329, 0.5516, 0.4282, 0.5573, 0.4304, 0.5544, 0.4306, 0.5542, 0.426, 0.5605, 0.4282, 0.5573, 0.4432, 0.5423, 0.4211, 0.5684, 0.4237, 0.5641, 0.4538, 0.5355, 0.4282, 0.5573, 0.4306, 0.5542, 0.4432, 0.5423, 0.4306, 0.5542, 0.4329, 0.5516, 0.4376, 0.5468, 0.4432, 0.5423, 0.4306, 0.5542, 0.4403, 0.5446, 0.4329, 0.5516, 0.4352, 0.5491, 0.4376, 0.5468, 0.4376, 0.5468, 0.4403, 0.5446, 0.4306, 0.5542, 0.4624, 0.5309, 0.4661, 0.5292, 0.4849, 0.5239, 0.4696, 0.5277, 0.473, 0.5265, 0.4798, 0.5247, 0.5667, 0.5115, 0.5618, 0.5086, 0.7532, 0.5, 0.7532, 0.4254, 0.7532, 0.5, 0.5618, 0.5086, 0.7532, 0.4254, 0.5618, 0.5086, 0.6342, 0.3881, 0.3658, 0.3881, 0.4251, 0.517, 0.2761, 0.5, 0.3658, 0.3881, 0.2761, 0.5, 0.2761, 0.4254, 0.6342, 0.6119, 0.3658, 0.6119, 0.4211, 0.5684, 0.5654, 0.5497, 0.6342, 0.6119, 0.4211, 0.5684, 0.5713, 0.5145, 0.5667, 0.5115, 0.7532, 0.5, 0.5756, 0.5175, 0.5713, 0.5145, 0.7532, 0.5, 0.2761, 0.5, 0.4251, 0.517, 0.4241, 0.5177, 0.2761, 0.5, 0.4241, 0.5177, 0.4201, 0.5209, 0.5796, 0.5206, 0.5756, 0.5175, 0.7532, 0.5, 0.5828, 0.5234, 0.5796, 0.5206, 0.7532, 0.5, 0.2761, 0.5, 0.4201, 0.5209, 0.4198, 0.5211, 0.2761, 0.5, 0.4198, 0.5211, 0.4163, 0.5241, 0.5835, 0.5297, 0.5828, 0.5234, 0.7532, 0.5, 0.2761, 0.5, 0.4163, 0.5241, 0.416, 0.5244, 0.2761, 0.5, 0.416, 0.5244, 0.4127, 0.5276, 0.5654, 0.5497, 0.5835, 0.5305, 0.6342, 0.6119, 0.2761, 0.5, 0.4127, 0.5276, 0.4093, 0.5312, 0.2761, 0.5, 0.4093, 0.5312, 0.406, 0.5351, 0.3943, 0.5526, 0.4211, 0.5684, 0.3658, 0.6119, 0.2761, 0.5, 0.406, 0.5351, 0.4029, 0.5391, 0.2761, 0.5, 0.4029, 0.5391, 0.4, 0.5434, 0.2761, 0.5, 0.4, 0.5434, 0.3971, 0.5479, 0.49, 0.25, 0.4881, 0.2697, 0.4854, 0.2032, 0.4881, 0.2697, 0.01195, 0.2697, 0.25, 0.01, 0.4854, 0.2032, 0.4881, 0.2697, 0.4717, 0.1582, 0.01195, 0.2697, 0.01, 0.25, 0.01461, 0.2032, 0.01461, 0.2032, 0.02827, 0.1582, 0.01195, 0.2697, 0.02827, 0.1582, 0.05045, 0.1167, 0.01195, 0.2697, 0.05045, 0.1167, 0.08029, 0.08029, 0.01195, 0.2697, 0.08029, 0.08029, 0.1167, 0.05045, 0.01195, 0.2697, 0.1167, 0.05045, 0.1582, 0.02827, 0.01195, 0.2697, 0.1582, 0.02827, 0.2032, 0.01461, 0.01195, 0.2697, 0.2032, 0.01461, 0.25, 0.01, 0.01195, 0.2697, 0.25, 0.01, 0.2968, 0.01461, 0.4881, 0.2697, 0.2968, 0.01461, 0.3418, 0.02827, 0.4881, 0.2697, 0.3418, 0.02827, 0.3833, 0.05045, 0.4881, 0.2697, 0.3833, 0.05045, 0.4197, 0.08029, 0.4881, 0.2697, 0.4197, 0.08029, 0.4496, 0.1167, 0.4881, 0.2697, 0.3943, 0.5526, 0.3658, 0.6119, 0.2761, 0.6119, 0.3943, 0.5526, 0.2761, 0.6119, 0.2761, 0.5, 0.05045, 0.1167, 0.05045, 0.1167, 0.02827, 0.1582, 0.05045, 0.1167, 0.02827, 0.1582, 0.02827, 0.1582, 0.3658, 0.3881, 0.3658, 0.2923, 0.6342, 0.2923, 0.3658, 0.3881, 0.6342, 0.2923, 0.6342, 0.3881, 0.3658, 0.6119, 0.6342, 0.6119, 0.6342, 0.6119, 0.3658, 0.6119, 0.6342, 0.6119, 0.3658, 0.6119, 0.01195, 0.2697, 0.4881, 0.2697, 0.4881, 0.2697, 0.01195, 0.2697, 0.4881, 0.2697, 0.01195, 0.2697, 0.01195, 0.2697, 0.4881, 0.2697, 0.4881, 0.2697, 0.01195, 0.2697, 0.4881, 0.2697, 0.01195, 0.2697, 0.01195, 0.2697, 0.4881, 0.2697, 0.4881, 0.2697, 0.01195, 0.2697, 0.4881, 0.2697, 0.01195, 0.2697, 0.01195, 0.2697, 0.4881, 0.2697, 0.4881, 0.2697, 0.01195, 0.2697, 0.4881, 0.2697, 0.01195, 0.2697, 0.0, 1.0, 0.0, 0.5, 1.0, 0.5, 0.0, 1.0, 1.0, 0.5, 1.0, 1.0, 0.0, 0.5, 0.0, 0.25, 1.0, 0.25, 0.0, 0.5, 1.0, 0.25, 1.0, 0.5, 0.0, 0.25, 0.0, 0.5, 0.7532, 0.5, 0.0, 0.25, 0.7532, 0.5, 0.7532, 0.4254, 0.4617, 0.4975, 0.4623, 0.4972, 0.4696, 0.5277, 0.4692, 0.5279, 0.4726, 0.5266, 0.4666, 0.4959, 0.4672, 0.4957, 0.473, 0.5265, 0.473, 0.5265, 0.4672, 0.4957, 0.4716, 0.4946, 0.4722, 0.4945, 0.4764, 0.5255, 0.4722, 0.4945, 0.4766, 0.4936, 0.0, 0.0, 0.4764, 0.5255, 0.4661, 0.5292, 0.0, 0.0, 0.4617, 0.4975, 0.4692, 0.5279, 0.4569, 0.4993, 0.0, 0.0, 0.4661, 0.5292, 0.4657, 0.5293, 0.4526, 0.5011, 0.4569, 0.4993, 0.4657, 0.5293, 0.4624, 0.5309, 0.4477, 0.5034, 0.4526, 0.5011, 0.4624, 0.5309, 0.462, 0.5311, 0.4428, 0.506, 0.4477, 0.5034, 0.462, 0.5311, 0.458, 0.5331, 0.4428, 0.506, 0.458, 0.5331, 0.0, 0.0, 0.0, 0.0, 0.4498, 0.5379, 0.0, 0.0, 0.4428, 0.506, 0.4329, 0.5117, 0.0, 0.0, 0.4498, 0.5379, 0.4462, 0.5403, 0.4432, 0.5423, 0.4284, 0.5147, 0.4329, 0.5117, 0.4462, 0.5403, 0.4429, 0.5425, 0.4251, 0.517, 0.4284, 0.5147, 0.4432, 0.5423, 0.4241, 0.5177, 0.4251, 0.517, 0.4429, 0.5425, 0.4403, 0.5446, 0.4201, 0.5209, 0.4241, 0.5177, 0.4403, 0.5446, 0.4201, 0.5209, 0.4403, 0.5446, 0.0, 0.0, 0.4198, 0.5211, 0.4198, 0.5211, 0.0, 0.0, 0.0, 0.0, 0.4163, 0.5241, 0.4374, 0.547, 0.416, 0.5244, 0.4163, 0.5241, 0.0, 0.0, 0.4352, 0.5491, 0.4127, 0.5276, 0.416, 0.5244, 0.4374, 0.547, 0.4093, 0.5312, 0.4127, 0.5276, 0.4352, 0.5491, 0.435, 0.5493, 0.406, 0.5351, 0.4093, 0.5312, 0.435, 0.5493, 0.4329, 0.5516, 0.4029, 0.5391, 0.406, 0.5351, 0.4329, 0.5516, 0.4327, 0.5518, 0.4306, 0.5542, 0.4, 0.5434, 0.4029, 0.5391, 0.4327, 0.5518, 0.4306, 0.5542, 0.4304, 0.5544, 0.0, 0.0, 0.4, 0.5434, 0.4282, 0.5573, 0.426, 0.5605, 0.4237, 0.5641, 0.4211, 0.5684, 0.3943, 0.5526, 0.3971, 0.5479, 0.4304, 0.5544])
me_cube_004.materials.append(mat_material_001)
me_cube_004.update()
me_cube_004.normals_split_custom_set([tuple(v) for v in zip(*[iter([0.0, 0.0, 1.0, 0.0, 0.0, 1.0, 0.0, 0.0, 1.0, 0.0, 0.0, 1.0, 0.0, 0.0, 1.0, 0.0, 0.0, 1.0, 3.189e-10, 0.0, 1.0, 3.189e-10, 0.0, 1.0, 3.189e-10, 0.0, 1.0, 0.0, 0.0, 1.0, 0.0, 0.0, 1.0, 0.0, 0.0, 1.0, 0.1807, 0.05141, 0.9822, 0.1807, 0.05141, 0.9822, 0.1807, 0.05141, 0.9822, 0.1807, 0.05141, 0.9822, 0.1807, 0.05141, 0.9822, 0.1807, 0.05142, 0.9822, 0.1232, 0.0308, 0.9919, 0.1232, 0.0308, 0.9919, 0.1232, 0.0308, 0.9919, 0.1232, 0.0308, 0.9919, 0.1232, 0.0308, 0.9919, 0.1233, 0.03084, 0.9919, 0.2832, -0.2143, 0.9348, 0.2832, -0.2143, 0.9348, 0.2831, -0.2143, 0.9348, 0.2832, -0.2143, 0.9348, 0.2831, -0.2143, 0.9348, 0.2831, -0.2143, 0.9348, 0.07708, -0.001234, 0.997, 0.07708, -0.001235, 0.997, 0.07707, -0.001243, 0.997, 0.07708, -0.001234, 0.997, 0.07707, -0.001243, 0.997, 0.07709, -0.001226, 0.997, 0.2047, 0.05846, 0.9771, 0.2048, 0.05847, 0.9771, 0.2047, 0.05846, 0.9771, 0.2047, 0.05846, 0.9771, 0.2047, 0.05846, 0.9771, 0.2048, 0.05848, 0.9771, 0.157, 0.04328, 0.9867, 0.157, 0.04327, 0.9867, 0.157, 0.04328, 0.9867, 0.157, 0.04328, 0.9867, 0.157, 0.04328, 0.9867, 0.157, 0.04327, 0.9867, 0.2684, -0.218, 0.9383, 0.2683, -0.218, 0.9383, 0.2684, -0.218, 0.9383, 0.2684, -0.218, 0.9383, 0.2684, -0.218, 0.9383, 0.2683, -0.218, 0.9383, 0.3565, -0.03093, 0.9338, 0.3564, -0.03094, 0.9338, 0.3564, -0.03093, 0.9338, 0.3565, -0.03093, 0.9338, 0.3564, -0.03093, 0.9338, 0.3564, -0.03094, 0.9338, 0.35, -0.01731, 0.9366, 0.3501, -0.0173, 0.9366, 0.35, -0.01731, 0.9366, 0.35, -0.01731, 0.9366, 0.35, -0.01731, 0.9366, 0.3501, -0.0173, 0.9366, 0.1497, -0.2289, 0.9619, 0.1497, -0.2289, 0.9619, 0.1497, -0.2289, 0.9619, 0.1497, -0.2289, 0.9619, 0.1497, -0.2289, 0.9619, 0.1497, -0.2289, 0.9619, 0.3201, 0.02756, 0.947, 0.3201, 0.02756, 0.947, 0.3201, 0.02756, 0.947, 0.3201, 0.02756, 0.947, 0.3201, 0.02756, 0.947, 0.3201, 0.02755, 0.947, 0.341, -0.1742, 0.9238, 0.341, -0.1742, 0.9238, 0.341, -0.1742, 0.9238, 0.341, -0.1742, 0.9238, 0.341, -0.1742, 0.9238, 0.341, -0.1742, 0.9238, 0.3057, 0.04091, 0.9512, 0.3057, 0.0409, 0.9512, 0.3057, 0.0409, 0.9512, 0.3057, 0.04091, 0.9512, 0.3057, 0.0409, 0.9512, 0.3057, 0.04089, 0.9512, 0.2891, 0.05177, 0.9559, 0.2891, 0.05177, 0.9559, 0.2891, 0.05178, 0.9559, 0.2891, 0.05177, 0.9559, 0.2891, 0.05178, 0.9559, 0.2891, 0.05178, 0.9559, 0.1261, -0.223, 0.9666, 0.1261, -0.2231, 0.9666, 0.1262, -0.2231, 0.9666, 0.1261, -0.223, 0.9666, 0.1262, -0.2231, 0.9666, 0.1262, -0.2231, 0.9666, 0.3709, -0.06766, 0.9262, 0.3709, -0.06766, 0.9262, 0.3709, -0.06766, 0.9262, 0.3709, -0.06766, 0.9262, 0.3709, -0.06766, 0.9262, 0.3709, -0.06766, 0.9262, 0.3668, -0.05473, 0.9287, 0.3668, -0.05473, 0.9287, 0.3668, -0.05472, 0.9287, 0.3668, -0.05473, 0.9287, 0.3668, -0.05472, 0.9287, 0.3667, -0.05473, 0.9287, 0.1264, -0.2743, 0.9533, 0.1263, -0.2743, 0.9533, 0.1264, -0.2743, 0.9533, 0.1264, -0.2743, 0.9533, 0.1264, -0.2743, 0.9533, 0.1264, -0.2743, 0.9533, 0.103, -0.2134, 0.9715, 0.1031, -0.2135, 0.9715, 0.103, -0.2134, 0.9715, 0.103, -0.2134, 0.9715, 0.103, -0.2134, 0.9715, 0.103, -0.2135, 0.9715, 0.2164, -0.2289, 0.9491, 0.2164, -0.2289, 0.9491, 0.2164, -0.2289, 0.9491, 0.2164, -0.2289, 0.9491, 0.2164, -0.2289, 0.9491, 0.2164, -0.2289, 0.9491, 0.3322, 0.01275, 0.9431, 0.3322, 0.01275, 0.9431, 0.3322, 0.01274, 0.9431, 0.3322, 0.01275, 0.9431, 0.3322, 0.01274, 0.9431, 0.3322, 0.01275, 0.9431, 0.3526, -0.1571, 0.9225, 0.3526, -0.1571, 0.9225, 0.3525, -0.1571, 0.9225, 0.3526, -0.1571, 0.9225, 0.3525, -0.1571, 0.9225, 0.3525, -0.1571, 0.9225, 0.0, 0.0, 1.0, 0.0, 0.0, 1.0, 0.0, 0.0, 1.0, -2.231e-07, 0.0, 1.0, -2.231e-07, 0.0, 1.0, -2.231e-07, 0.0, 1.0, 0.3618, -0.1383, 0.9219, 0.3618, -0.1383, 0.9219, 0.3618, -0.1383, 0.922, 0.3618, -0.1383, 0.9219, 0.3618, -0.1383, 0.922, 0.3618, -0.1383, 0.9219, 0.3683, -0.119, 0.9221, 0.3683, -0.119, 0.9221, 0.3683, -0.119, 0.9221, 0.3683, -0.119, 0.9221, 0.3683, -0.119, 0.9221, 0.3683, -0.119, 0.9221, 0.173, -0.2314, 0.9574, 0.173, -0.2314, 0.9574, 0.173, -0.2314, 0.9573, 0.173, -0.2314, 0.9574, 0.173, -0.2314, 0.9573, 0.173, -0.2314, 0.9574, 0.2705, 0.05937, 0.9609, 0.2705, 0.05936, 0.9609, 0.2705, 0.05936, 0.9609, 0.2705, 0.05937, 0.9609, 0.2705, 0.05936, 0.9609, 0.2705, 0.05938, 0.9609, 0.2502, 0.06318, 0.9661, 0.2502, 0.06318, 0.9661, 0.2502, 0.06318, 0.9661, 0.2502, 0.06318, 0.9661, 0.2502, 0.06318, 0.9661, 0.2502, 0.06317, 0.9661, 0.2283, 0.06288, 0.9716, 0.2283, 0.06287, 0.9716, 0.2283, 0.06287, 0.9716, 0.2283, 0.06288, 0.9716, 0.2283, 0.06287, 0.9716, 0.2283, 0.06287, 0.9716, 0.3617, -0.04311, 0.9313, 0.3617, -0.04311, 0.9313, 0.3617, -0.04311, 0.9313, 0.3617, -0.04311, 0.9313, 0.3617, -0.04311, 0.9313, 0.3617, -0.04311, 0.9313, 0.2984, -0.2091, 0.9313, 0.2984, -0.2091, 0.9313, 0.2983, -0.209, 0.9313, 0.2984, -0.2091, 0.9313, 0.2983, -0.209, 0.9313, 0.2983, -0.209, 0.9313, 0.3133, -0.2007, 0.9282, 0.3133, -0.2007, 0.9282, 0.3133, -0.2007, 0.9282, 0.3133, -0.2007, 0.9282, 0.3133, -0.2007, 0.9282, 0.3133, -0.2007, 0.9282, 0.3421, -0.002512, 0.9397, 0.3421, -0.002509, 0.9397, 0.3421, -0.002511, 0.9397, 0.3421, -0.002512, 0.9397, 0.3421, -0.002511, 0.9397, 0.3421, -0.002515, 0.9397, 0.3277, -0.189, 0.9257, 0.3277, -0.189, 0.9257, 0.3277, -0.189, 0.9257, 0.3277, -0.189, 0.9257, 0.3277, -0.189, 0.9257, 0.3277, -0.189, 0.9257, 0.3719, -0.1002, 0.9228, 0.3719, -0.1002, 0.9229, 0.3719, -0.1002, 0.9228, 0.3719, -0.1002, 0.9228, 0.3719, -0.1002, 0.9228, 0.3719, -0.1002, 0.9229, 0.1954, -0.2311, 0.9531, 0.1954, -0.2312, 0.9531, 0.1954, -0.2312, 0.9531, 0.1954, -0.2311, 0.9531, 0.1954, -0.2312, 0.9531, 0.1954, -0.2311, 0.9531, 0.3727, -0.08289, 0.9242, 0.3727, -0.08289, 0.9242, 0.3727, -0.08289, 0.9242, 0.3727, -0.08289, 0.9242, 0.3727, -0.08289, 0.9242, 0.3727, -0.08289, 0.9243, 0.2356, -0.2255, 0.9453, 0.2357, -0.2255, 0.9453, 0.2357, -0.2255, 0.9453, 0.2356, -0.2255, 0.9453, 0.2357, -0.2255, 0.9453, 0.2356, -0.2255, 0.9453, 0.2529, -0.2217, 0.9417, 0.2529, -0.2217, 0.9417, 0.2529, -0.2217, 0.9418, 0.2529, -0.2217, 0.9417, 0.2529, -0.2217, 0.9418, 0.2529, -0.2217, 0.9418, 0.1335, 0.03412, 0.9905, 0.1335, 0.03413, 0.9905, 0.1335, 0.03411, 0.9905, 0.1335, 0.03412, 0.9905, 0.1335, 0.03411, 0.9905, 0.1335, 0.03413, 0.9905, 0.1603, 0.1096, 0.981, 0.1603, 0.1095, 0.981, 0.1603, 0.1095, 0.981, 0.1603, 0.1096, 0.981, 0.1603, 0.1095, 0.981, 0.1603, 0.1096, 0.981, 0.0, 0.0, 1.0, 0.0, 0.0, 1.0, 0.0, 0.0, 1.0, -1.395e-10, 0.0, 1.0, -1.395e-10, 0.0, 1.0, -1.395e-10, 0.0, 1.0, 0.0, 0.0, 1.0, 0.0, 0.0, 1.0, 0.0, 0.0, 1.0, 0.0, 0.0, 1.0, 0.0, 0.0, 1.0, 0.0, 0.0, 1.0, 0.0, 0.0, 1.0, 0.0, 0.0, 1.0, 0.0, 0.0, 1.0, 0.0, 0.0, 1.0, 0.0, 0.0, 1.0, 0.0, 0.0, 1.0, 2.39e-10, 0.0, 1.0, 2.39e-10, 0.0, 1.0, 2.39e-10, 0.0, 1.0, 0.0, 0.0, 1.0, 0.0, 0.0, 1.0, 0.0, 0.0, 1.0, 0.0, 0.0, 1.0, 0.0, 0.0, 1.0, 0.0, 0.0, 1.0, 0.0, 0.0, 1.0, 0.0, 0.0, 1.0, 0.0, 0.0, 1.0, -2.951e-10, 0.0, 1.0, -2.951e-10, 0.0, 1.0, -2.951e-10, 0.0, 1.0, 0.0, 0.0, 1.0, 0.0, 0.0, 1.0, 0.0, 0.0, 1.0, 0.0, 0.0, 1.0, 0.0, 0.0, 1.0, 0.0, 0.0, 1.0, 0.0, 0.0, 1.0, 0.0, 0.0, 1.0, 0.0, 0.0, 1.0, 2.258e-10, 0.0, 1.0, 2.258e-10, 0.0, 1.0, 2.258e-10, 0.0, 1.0, -2.657e-10, 0.0, 1.0, -2.657e-10, 0.0, 1.0, -2.657e-10, 0.0, 1.0, -3.421e-10, 0.0, -1.0, -3.421e-10, 0.0, -1.0, -3.421e-10, 0.0, -1.0, 1.805e-09, 0.0, 1.0, 1.805e-09, 0.0, 1.0, 1.805e-09, 0.0, 1.0, -1.152e-09, 0.0, 1.0, -1.152e-09, 0.0, 1.0, -1.152e-09, 0.0, 1.0, -6.418e-09, 0.0, 1.0, -6.418e-09, 0.0, 1.0, -6.418e-09, 0.0, 1.0, 0.0, 0.0, 1.0, 0.0, 0.0, 1.0, 0.0, 0.0, 1.0, 4.199e-09, 0.0, 1.0, 4.199e-09, 0.0, 1.0, 4.199e-09, 0.0, 1.0, 1.173e-09, 0.0, 1.0, 1.173e-09, 0.0, 1.0, 1.173e-09, 0.0, 1.0, 4.76e-09, 0.0, 1.0, 4.76e-09, 0.0, 1.0, 4.76e-09, 0.0, 1.0, 0.0, 0.0, 1.0, 0.0, 0.0, 1.0, 0.0, 0.0, 1.0, -2.017e-08, 0.0, 1.0, -2.017e-08, 0.0, 1.0, -2.017e-08, 0.0, 1.0, 1.251e-09, 0.0, 1.0, 1.251e-09, 0.0, 1.0, 1.251e-09, 0.0, 1.0, 0.0, 0.0, 1.0, 0.0, 0.0, 1.0, 0.0, 0.0, 1.0, -4.765e-09, 0.0, 1.0, -4.765e-09, 0.0, 1.0, -4.765e-09, 0.0, 1.0, 8.008e-09, 0.0, 1.0, 8.008e-09, 0.0, 1.0, 8.008e-09, 0.0, 1.0, 1.528e-09, 0.0, 1.0, 1.528e-09, 0.0, 1.0, 1.528e-09, 0.0, 1.0, -5.554e-09, 0.0, 1.0, -5.554e-09, 0.0, 1.0, -5.554e-09, 0.0, 1.0, 4.238e-08, 0.0, 1.0, 4.238e-08, 0.0, 1.0, 4.238e-08, 0.0, 1.0, -2.615e-09, 0.0, 1.0, -2.615e-09, 0.0, 1.0, -2.615e-09, 0.0, 1.0, -7.736e-09, 0.0, 1.0, -7.736e-09, 0.0, 1.0, -7.736e-09, 0.0, 1.0, 0.0, 0.0, 1.0, 0.0, 0.0, 1.0, 0.0, 0.0, 1.0, 0.0, 0.0, 1.0, 0.0, 0.0, 1.0, 0.0, 0.0, 1.0, 2.02e-08, 0.0, 1.0, 2.02e-08, 0.0, 1.0, 2.02e-08, 0.0, 1.0, -9.702e-09, 0.0, 1.0, -9.702e-09, 0.0, 1.0, -9.702e-09, 0.0, 1.0, -5.92e-09, 0.0, 1.0, -5.92e-09, 0.0, 1.0, -5.92e-09, 0.0, 1.0, 4.089e-08, 0.0, 1.0, 4.089e-08, 0.0, 1.0, 4.089e-08, 0.0, 1.0, 6.216e-09, 0.0, 1.0, 6.216e-09, 0.0, 1.0, 6.216e-09, 0.0, 1.0, -7.672e-10, 0.0, 1.0, -7.672e-10, 0.0, 1.0, -7.672e-10, 0.0, 1.0, 0.0, 0.0, 1.0, 0.0, 0.0, 1.0, 0.0, 0.0, 1.0, 0.0, 0.0, 1.0, 0.0, 0.0, 1.0, 0.0, 0.0, 1.0, 3.211e-10, 0.0, 1.0, 3.211e-10, 0.0, 1.0, 3.211e-10, 0.0, 1.0, 0.0, 0.0, 1.0, 0.0, 0.0, 1.0, 0.0, 0.0, 1.0, 6.28e-09, 0.0, 1.0, 6.28e-09, 0.0, 1.0, 6.28e-09, 0.0, 1.0, -7.769e-08, 0.0, 1.0, -7.769e-08, 0.0, 1.0, -7.769e-08, 0.0, 1.0, 0.0, 0.0, 1.0, 0.0, 0.0, 1.0, 0.0, 0.0, 1.0, 0.0, 0.0, 1.0, 0.0, 0.0, 1.0, 0.0, 0.0, 1.0, 6.449e-09, 0.0, 1.0, 6.449e-09, 0.0, 1.0, 6.449e-09, 0.0, 1.0, -3.748e-08, 0.0, 1.0, -3.748e-08, 0.0, 1.0, -3.748e-08, 0.0, 1.0, -8.731e-10, 0.0, 1.0, -8.731e-10, 0.0, 1.0, -8.731e-10, 0.0, 1.0, 1.205e-07, 0.0, 1.0, 1.205e-07, 0.0, 1.0, 1.205e-07, 0.0, 1.0, 0.0, 0.0, 1.0, 0.0, 0.0, 1.0, 0.0, 0.0, 1.0, -1.408e-08, 0.0, 1.0, -1.408e-08, 0.0, 1.0, -1.408e-08, 0.0, 1.0, 1.069e-07, 0.0, 1.0, 1.069e-07, 0.0, 1.0, 1.069e-07, 0.0, 1.0, -1.292e-07, 0.0, 1.0, -1.292e-07, 0.0, 1.0, -1.292e-07, 0.0, 1.0, 6.712e-08, 0.0, 1.0, 6.712e-08, 0.0, 1.0, 6.712e-08, 0.0, 1.0, 0.0, 0.0, 1.0, 0.0, 0.0, 1.0, 0.0, 0.0, 1.0, -3.569e-08, 0.0, 1.0, -3.569e-08, 0.0, 1.0, -3.569e-08, 0.0, 1.0, 0.0, 0.0, 1.0, 0.0, 0.0, 1.0, 0.0, 0.0, 1.0, 0.0, 0.0, 1.0, 0.0, 0.0, 1.0, 0.0, 0.0, 1.0, 0.0, 0.0, 1.0, 0.0, 0.0, 1.0, 0.0, 0.0, 1.0, 6.744e-09, 0.0, 1.0, 6.744e-09, 0.0, 1.0, 6.744e-09, 0.0, 1.0, 0.0, 0.0, 1.0, 0.0, 0.0, 1.0, 0.0, 0.0, 1.0, 0.0, 0.0, 1.0, 0.0, 0.0, 1.0, 0.0, 0.0, 1.0, 2.158e-08, 0.0, 1.0, 2.158e-08, 0.0, 1.0, 2.158e-08, 0.0, 1.0, 1.313e-08, 0.0, 1.0, 1.313e-08, 0.0, 1.0, 1.313e-08, 0.0, 1.0, 0.0, 0.0, 1.0, 0.0, 0.0, 1.0, 0.0, 0.0, 1.0, -1.516e-08, 0.0, 1.0, -1.516e-08, 0.0, 1.0, -1.516e-08, 0.0, 1.0, -9.025e-09, 0.0, 1.0, -9.025e-09, 0.0, 1.0, -9.025e-09, 0.0, 1.0, 0.0, 0.0, 1.0, 0.0, 0.0, 1.0, 0.0, 0.0, 1.0, -2.602e-10, 0.0, 1.0, -2.602e-10, 0.0, 1.0, -2.602e-10, 0.0, 1.0, 0.0, 0.0, 1.0, 0.0, 0.0, 1.0, 0.0, 0.0, 1.0, 0.0, 0.0, 1.0, 0.0, 0.0, 1.0, 0.0, 0.0, 1.0, 0.0, 0.0, 1.0, 0.0, 0.0, 1.0, 0.0, 0.0, 1.0, 2.402e-10, 0.0, 1.0, 2.402e-10, 0.0, 1.0, 2.402e-10, 0.0, 1.0, 0.0, 0.0, 1.0, 0.0, 0.0, 1.0, 0.0, 0.0, 1.0, 0.0, 0.0, 1.0, 0.0, 0.0, 1.0, 0.0, 0.0, 1.0, 2.299e-07, 0.0, 1.0, 2.299e-07, 0.0, 1.0, 2.299e-07, 0.0, 1.0, 0.0, 0.0, 1.0, 0.0, 0.0, 1.0, 0.0, 0.0, 1.0, 1.014e-09, 0.0, 1.0, 1.014e-09, 0.0, 1.0, 1.014e-09, 0.0, 1.0, -1.138e-07, 0.0, 1.0, -1.138e-07, 0.0, 1.0, -1.138e-07, 0.0, 1.0, 0.0, 0.0, 1.0, 0.0, 0.0, 1.0, 0.0, 0.0, 1.0, 0.0, 0.0, 1.0, 0.0, 0.0, 1.0, 0.0, 0.0, 1.0, 0.0, 0.0, 1.0, 0.0, 0.0, 1.0, 0.0, 0.0, 1.0, 2.998e-08, 0.0, 1.0, 2.998e-08, 0.0, 1.0, 2.998e-08, 0.0, 1.0, 0.0, 0.0, 1.0, 0.0, 0.0, 1.0, 0.0, 0.0, 1.0, 0.0, 0.0, 1.0, 0.0, 0.0, 1.0, 0.0, 0.0, 1.0, 0.0, 0.0, 1.0, 0.0, 0.0, 1.0, 0.0, 0.0, 1.0, 0.0, 0.0, 1.0, 0.0, 0.0, 1.0, 0.0, 0.0, 1.0, 0.0, 0.0, 1.0, 1.297e-07, 0.0, 1.0, 1.297e-07, 0.0, 1.0, 1.297e-07, 0.0, 1.0, -2.003e-07, 0.0, 1.0, -2.003e-07, 0.0, 1.0, -2.003e-07, 0.0, 1.0, 6.89e-08, 0.0, 1.0, 6.89e-08, 0.0, 1.0, 6.89e-08, 0.0, 1.0, -2.638e-07, 0.0, 1.0, -2.638e-07, 0.0, 1.0, -2.638e-07, 0.0, 1.0, 0.0, 0.0, 1.0, 0.0, 0.0, 1.0, 0.0, 0.0, 1.0, 5.308e-08, 0.0, 1.0, 5.308e-08, 0.0, 1.0, 5.308e-08, 0.0, 1.0, 0.0, 0.0, 1.0, 0.0, 0.0, 1.0, 0.0, 0.0, 1.0, 0.0, 0.0, 1.0, 0.0, 0.0, 1.0, 0.0, 0.0, 1.0, 8.897e-07, 0.0, 1.0, 8.897e-07, 0.0, 1.0, 8.897e-07, 0.0, 1.0, -3.109e-07, 0.0, 1.0, -3.109e-07, 0.0, 1.0, -3.109e-07, 0.0, 1.0, 4.32e-07, 0.0, 1.0, 4.32e-07, 0.0, 1.0, 4.32e-07, 0.0, 1.0, 1.565e-06, 0.0, 1.0, 1.565e-06, 0.0, 1.0, 1.565e-06, 0.0, 1.0, -1.261e-06, 0.0, 1.0, -1.261e-06, 0.0, 1.0, -1.261e-06, 0.0, 1.0, 2.183e-07, 0.0, 1.0, 2.183e-07, 0.0, 1.0, 2.183e-07, 0.0, 1.0, -3.186e-08, 0.0, 1.0, -3.186e-08, 0.0, 1.0, -3.186e-08, 0.0, 1.0, 0.0, 0.0, 1.0, 0.0, 0.0, 1.0, 0.0, 0.0, 1.0, 0.0, 0.0, 1.0, 0.0, 0.0, 1.0, 0.0, 0.0, 1.0, 0.0, 0.0, 1.0, 0.0, 0.0, 1.0, 0.0, 0.0, 1.0, 0.0, 0.0, 1.0, 0.0, 0.0, 1.0, 0.0, 0.0, 1.0, -1.913e-07, 0.0, 1.0, -1.913e-07, 0.0, 1.0, -1.913e-07, 0.0, 1.0, 0.0, 0.0, 1.0, 0.0, 0.0, 1.0, 0.0, 0.0, 1.0, -1.842e-08, 0.0, 1.0, -1.842e-08, 0.0, 1.0, -1.842e-08, 0.0, 1.0, 2.834e-08, 0.0, 1.0, 2.834e-08, 0.0, 1.0, 2.834e-08, 0.0, 1.0, 0.0, 0.0, 1.0, 0.0, 0.0, 1.0, 0.0, 0.0, 1.0, -6.638e-11, 0.0, 1.0, -6.638e-11, 0.0, 1.0, -6.638e-11, 0.0, 1.0, 0.0, 0.0, 1.0, 0.0, 0.0, 1.0, 0.0, 0.0, 1.0, 0.0, 0.0, 1.0, 0.0, 0.0, 1.0, 0.0, 0.0, 1.0, 0.0, 0.0, 1.0, 0.0, 0.0, 1.0, 0.0, 0.0, 1.0, 0.0, 0.0, 1.0, 0.0, 0.0, 1.0, 0.0, 0.0, 1.0, -1.377e-10, 0.0, 1.0, -1.377e-10, 0.0, 1.0, -1.377e-10, 0.0, 1.0, 0.0, 0.0, 1.0, 0.0, 0.0, 1.0, 0.0, 0.0, 1.0, 0.0, 0.0, 1.0, 0.0, 0.0, 1.0, 0.0, 0.0, 1.0, 2.573e-09, 0.0, 1.0, 2.573e-09, 0.0, 1.0, 2.573e-09, 0.0, 1.0, -1.935e-09, 0.0, 1.0, -1.935e-09, 0.0, 1.0, -1.935e-09, 0.0, 1.0, -0.006673, -0.03396, 0.9994, -0.006673, -0.03396, 0.9994, -0.006673, -0.03396, 0.9994, 0.008089, 0.03329, 0.9994, 0.008089, 0.03329, 0.9994, 0.008089, 0.03329, 0.9994, -6.325e-09, 0.0, 1.0, -6.325e-09, 0.0, 1.0, -6.325e-09, 0.0, 1.0, 2.288e-09, 0.0, 1.0, 2.288e-09, 0.0, 1.0, 2.288e-09, 0.0, 1.0, -0.0005252, -0.001854, 1.0, -0.0005252, -0.001854, 1.0, -0.0005252, -0.001854, 1.0, -6.322e-09, 0.0, 1.0, -6.322e-09, 0.0, 1.0, -6.322e-09, 0.0, 1.0, 4.063e-10, 0.0, 1.0, 4.063e-10, 0.0, 1.0, 4.063e-10, 0.0, 1.0, 9.81e-10, 0.0, 1.0, 9.81e-10, 0.0, 1.0, 9.81e-10, 0.0, 1.0, 1.816e-10, 0.0, 1.0, 1.816e-10, 0.0, 1.0, 1.816e-10, 0.0, 1.0, -3.543e-10, 0.0, 1.0, -3.543e-10, 0.0, 1.0, -3.543e-10, 0.0, 1.0, 0.0, 0.0, 1.0, 0.0, 0.0, 1.0, 0.0, 0.0, 1.0, 1.035e-09, 0.0, 1.0, 1.035e-09, 0.0, 1.0, 1.035e-09, 0.0, 1.0, 1.674e-10, 0.0, 1.0, 1.674e-10, 0.0, 1.0, 1.674e-10, 0.0, 1.0, -9.702e-10, 0.0, 1.0, -9.702e-10, 0.0, 1.0, -9.702e-10, 0.0, 1.0, 0.0, 0.0, 1.0, 0.0, 0.0, 1.0, 0.0, 0.0, 1.0, 0.0, 3.132e-08, 1.0, 0.0, 3.132e-08, 1.0, 0.0, 3.132e-08, 1.0, 3.892e-06, 0.0, 1.0, 3.892e-06, 0.0, 1.0, 3.892e-06, 0.0, 1.0, 0.0, 9.039e-07, 1.0, 0.0, 9.039e-07, 1.0, 0.0, 9.039e-07, 1.0, -3.892e-06, 4.274e-07, 1.0, -3.892e-06, 4.274e-07, 1.0, -3.892e-06, 4.274e-07, 1.0, 0.0, 2.558e-07, 1.0, 0.0, 2.558e-07, 1.0, 0.0, 2.558e-07, 1.0, 0.0, 1.784e-07, 1.0, 0.0, 1.784e-07, 1.0, 0.0, 1.784e-07, 1.0, 0.0, 1.344e-07, 1.0, 0.0, 1.344e-07, 1.0, 0.0, 1.344e-07, 1.0, 0.0, 1.057e-07, 1.0, 0.0, 1.057e-07, 1.0, 0.0, 1.057e-07, 1.0, 0.0, 8.518e-08, 1.0, 0.0, 8.518e-08, 1.0, 0.0, 8.518e-08, 1.0, 0.0, 6.953e-08, 1.0, 0.0, 6.953e-08, 1.0, 0.0, 6.953e-08, 1.0, 0.0, 0.0, 1.0, 0.0, 0.0, 1.0, 0.0, 0.0, 1.0, 0.0, 0.0, 1.0, 0.0, 0.0, 1.0, 0.0, 0.0, 1.0, 0.0, 0.0, 1.0, 0.0, 0.0, 1.0, 0.0, 0.0, 1.0, -9.194e-07, 0.0, 1.0, -9.194e-07, 0.0, 1.0, -9.194e-07, 0.0, 1.0, 0.0, 0.0, 1.0, 0.0, 0.0, 1.0, 0.0, 0.0, 1.0, -2.08e-10, 0.0, 1.0, -2.08e-10, 0.0, 1.0, -2.08e-10, 0.0, 1.0, 2.99e-10, 0.0, 1.0, 2.99e-10, 0.0, 1.0, 2.99e-10, 0.0, 1.0, 0.0, 0.0, 1.0, 0.0, 0.0, 1.0, 0.0, 0.0, 1.0, 0.0, 0.0, 1.0, 0.0, 0.0, 1.0, 0.0, 0.0, 1.0, 0.0, 0.0, 1.0, 0.0, 0.0, 1.0, 0.0, 0.0, 1.0, 0.0, 0.0, 1.0, 0.0, 0.0, 1.0, 0.0, 0.0, 1.0, 0.0, 0.0, 1.0, 0.0, 0.0, 1.0, 0.0, 0.0, 1.0, 1.444e-11, 0.0, 1.0, 1.444e-11, 0.0, 1.0, 1.444e-11, 0.0, 1.0, 0.0, -4.608e-07, 1.0, 0.0, -4.608e-07, 1.0, 0.0, -4.608e-07, 1.0, -1.245e-07, 1.128e-06, 1.0, -1.245e-07, 1.128e-06, 1.0, -1.245e-07, 1.128e-06, 1.0, 0.0, 0.0, 1.0, 0.0, 0.0, 1.0, 0.0, 0.0, 1.0, -1.713e-07, 0.0, 1.0, -1.713e-07, 0.0, 1.0, -1.713e-07, 0.0, 1.0, -1.005e-07, 1.032e-06, 1.0, -1.005e-07, 1.032e-06, 1.0, -1.005e-07, 1.032e-06, 1.0, -8.785e-08, 4.51e-07, 1.0, -8.785e-08, 4.51e-07, 1.0, -8.785e-08, 4.51e-07, 1.0, -4.563e-08, -8.153e-08, 1.0, -4.563e-08, -8.153e-08, 1.0, -4.563e-08, -8.153e-08, 1.0, -4.563e-08, -8.153e-08, 1.0, -4.563e-08, -8.153e-08, 1.0, -4.563e-08, -8.153e-08, 1.0, 0.0, 0.0, 1.0, 0.0, 0.0, 1.0, 0.0, 0.0, 1.0, 0.0, 0.0, 1.0, 0.0, 0.0, 1.0, 0.0, 0.0, 1.0, 0.0, 0.0, 1.0, 0.0, 0.0, 1.0, 0.0, 0.0, 1.0, 0.0, 0.0, 1.0, 0.0, 0.0, 1.0, 0.0, 0.0, 1.0, -0.5576, 0.0, 0.8301, -0.5576, 0.0, 0.8301, -0.5576, 0.0, 0.8301, -0.5576, 0.0, 0.8301, -0.5576, 0.0, 0.8301, -0.5576, 0.0, 0.8301, 6.519e-10, 0.0, 1.0, 6.519e-10, 0.0, 1.0, 6.519e-10, 0.0, 1.0, 6.519e-10, 0.0, 1.0, 0.0, 0.0, 1.0, 0.0, 0.0, 1.0, 0.0, 0.0, 1.0, 0.0, 0.0, 1.0, 0.0, 0.0, 1.0, 0.0, 0.0, 1.0, 0.0, 0.0, 1.0, 0.0, 0.0, 1.0, 0.0, 0.0, 1.0, -1.75e-09, 0.0, 1.0, -1.75e-09, 0.0, 1.0, -1.75e-09, 0.0, 1.0, -1.75e-09, 0.0, 1.0, 3.785e-09, 0.0, 1.0, 3.785e-09, 0.0, 1.0, 3.785e-09, 0.0, 1.0, 3.785e-09, 0.0, 1.0, -9.035e-09, 0.0, 1.0, -9.035e-09, 0.0, 1.0, -9.035e-09, 0.0, 1.0, -9.035e-09, 0.0, 1.0, 2.26e-10, 0.0, 1.0, 2.26e-10, 0.0, 1.0, 2.26e-10, 0.0, 1.0, 2.26e-10, 0.0, 1.0, 2.723e-09, 0.0, 1.0, 2.723e-09, 0.0, 1.0, 2.723e-09, 0.0, 1.0, 2.723e-09, 0.0, 1.0, -1.497e-09, 0.0, 1.0, -1.497e-09, 0.0, 1.0, -1.497e-09, 0.0, 1.0, -1.497e-09, 0.0, 1.0, 3.855e-09, 0.0, 1.0, 3.855e-09, 0.0, 1.0, 3.855e-09, 0.0, 1.0, -1.429e-09, 0.0, 1.0, -1.429e-09, 0.0, 1.0, -1.429e-09, 0.0, 1.0, -1.429e-09, 0.0, 1.0, -3.775e-10, 0.0, 1.0, -3.775e-10, 0.0, 1.0, -3.775e-10, 0.0, 1.0, -3.775e-10, 0.0, 1.0, 0.0, 0.0, 1.0, 0.0, 0.0, 1.0, 0.0, 0.0, 1.0, 0.0, 0.0, 1.0, -6.815e-09, 0.0, 1.0, -6.815e-09, 0.0, 1.0, -6.815e-09, 0.0, 1.0, -6.815e-09, 0.0, 1.0, 2.902e-09, 0.0, 1.0, 2.902e-09, 0.0, 1.0, 2.902e-09, 0.0, 1.0, 2.902e-09, 0.0, 1.0, 0.0, 0.0, 1.0, 0.0, 0.0, 1.0, 0.0, 0.0, 1.0, -3.917e-08, 0.0, 1.0, -3.917e-08, 0.0, 1.0, -3.917e-08, 0.0, 1.0, -3.917e-08, 0.0, 1.0, 3.871e-09, 0.0, 1.0, 3.871e-09, 0.0, 1.0, 3.871e-09, 0.0, 1.0, 3.871e-09, 0.0, 1.0, 0.0, 0.0, 1.0, 0.0, 0.0, 1.0, 0.0, 0.0, 1.0, 0.0, 0.0, 1.0, 0.0, 0.0, 1.0, 0.0, 0.0, 1.0, 0.0, 0.0, 1.0, 0.0, 0.0, 1.0, -6.221e-10, 0.0, 1.0, -6.221e-10, 0.0, 1.0, -6.221e-10, 0.0, 1.0, -6.221e-10, 0.0, 1.0, 1.389e-09, 0.0, 1.0, 1.389e-09, 0.0, 1.0, 1.389e-09, 0.0, 1.0, 1.389e-09, 0.0, 1.0, 3.256e-09, 0.0, 1.0, 3.256e-09, 0.0, 1.0, 3.256e-09, 0.0, 1.0, 3.256e-09, 0.0, 1.0, 0.0, 0.0, 1.0, 0.0, 0.0, 1.0, 0.0, 0.0, 1.0, 0.0, 0.0, 1.0, 0.0, 0.0, 1.0, 0.0, 0.0, 1.0, 0.0, 0.0, 1.0, 0.0, 0.0, 1.0, 0.0, 0.0, 1.0, 0.0, 0.0, 1.0, 0.0, 0.0, 1.0, 0.0, 0.0, 1.0, 0.0, 0.0, 1.0, 0.0, 0.0, 1.0, 0.0, 0.0, 1.0])] * 3)])
me_cylinder = bpy.data.meshes.new('Cylinder')
me_cylinder.from_pydata([(0.0, 1.0, -1.0), (0.0, 1.0, 1.0), (0.1951, 0.9808, -1.0), (0.1951, 0.9808, 1.0), (0.3827, 0.9239, -1.0), (0.3827, 0.9239, 1.0), (0.5556, 0.8315, -1.0), (0.5556, 0.8315, 1.0), (0.7071, 0.7071, -1.0), (0.7071, 0.7071, 1.0), (0.8315, 0.5556, -1.0), (0.8315, 0.5556, 1.0), (0.9239, 0.3827, -1.0), (0.9239, 0.3827, 1.0), (0.9808, 0.1951, -1.0), (0.9808, 0.1951, 1.0), (1.0, 0.0, -1.0), (1.0, 0.0, 1.0), (0.9808, -0.1951, -1.0), (0.9808, -0.1951, 1.0), (0.9239, -0.3827, -1.0), (0.9239, -0.3827, 1.0), (0.8315, -0.5556, -1.0), (0.8315, -0.5556, 1.0), (0.7071, -0.7071, -1.0), (0.7071, -0.7071, 1.0), (0.5556, -0.8315, -1.0), (0.5556, -0.8315, 1.0), (0.3827, -0.9239, -1.0), (0.3827, -0.9239, 1.0), (0.1951, -0.9808, -1.0), (0.1951, -0.9808, 1.0), (0.0, -1.0, -1.0), (0.0, -1.0, 1.0), (-0.1951, -0.9808, -1.0), (-0.1951, -0.9808, 1.0), (-0.3827, -0.9239, -1.0), (-0.3827, -0.9239, 1.0), (-0.5556, -0.8315, -1.0), (-0.5556, -0.8315, 1.0), (-0.7071, -0.7071, -1.0), (-0.7071, -0.7071, 1.0), (-0.8315, -0.5556, -1.0), (-0.8315, -0.5556, 1.0), (-0.9239, -0.3827, -1.0), (-0.9239, -0.3827, 1.0), (-0.9808, -0.1951, -1.0), (-0.9808, -0.1951, 1.0), (-1.0, 0.0, -1.0), (-1.0, 0.0, 1.0), (-0.9808, 0.1951, -1.0), (-0.9808, 0.1951, 1.0), (-0.9239, 0.3827, -1.0), (-0.9239, 0.3827, 1.0), (-0.8315, 0.5556, -1.0), (-0.8315, 0.5556, 1.0), (-0.7071, 0.7071, -1.0), (-0.7071, 0.7071, 1.0), (-0.5556, 0.8315, -1.0), (-0.5556, 0.8315, 1.0), (-0.3827, 0.9239, -1.0), (-0.3827, 0.9239, 1.0), (-0.1951, 0.9808, -1.0), (-0.1951, 0.9808, 1.0)], [], [(0, 1, 3, 2), (2, 3, 5, 4), (4, 5, 7, 6), (6, 7, 9, 8), (8, 9, 11, 10), (10, 11, 13, 12), (12, 13, 15, 14), (14, 15, 17, 16), (16, 17, 19, 18), (18, 19, 21, 20), (20, 21, 23, 22), (22, 23, 25, 24), (24, 25, 27, 26), (26, 27, 29, 28), (28, 29, 31, 30), (30, 31, 33, 32), (32, 33, 35, 34), (34, 35, 37, 36), (36, 37, 39, 38), (38, 39, 41, 40), (40, 41, 43, 42), (42, 43, 45, 44), (44, 45, 47, 46), (46, 47, 49, 48), (48, 49, 51, 50), (50, 51, 53, 52), (52, 53, 55, 54), (54, 55, 57, 56), (56, 57, 59, 58), (58, 59, 61, 60), (3, 1, 63, 61, 59, 57, 55, 53, 51, 49, 47, 45, 43, 41, 39, 37, 35, 33, 31, 29, 27, 25, 23, 21, 19, 17, 15, 13, 11, 9, 7, 5), (60, 61, 63, 62), (62, 63, 1, 0), (0, 2, 4, 6, 8, 10, 12, 14, 16, 18, 20, 22, 24, 26, 28, 30, 32, 34, 36, 38, 40, 42, 44, 46, 48, 50, 52, 54, 56, 58, 60, 62)])
_uv = me_cylinder.uv_layers.new(name='UVMap')
_uv.uv.foreach_set('vector', [1.0, 0.5, 1.0, 1.0, 0.9688, 1.0, 0.9688, 0.5, 0.9688, 0.5, 0.9688, 1.0, 0.9375, 1.0, 0.9375, 0.5, 0.9375, 0.5, 0.9375, 1.0, 0.9062, 1.0, 0.9062, 0.5, 0.9062, 0.5, 0.9062, 1.0, 0.875, 1.0, 0.875, 0.5, 0.875, 0.5, 0.875, 1.0, 0.8438, 1.0, 0.8438, 0.5, 0.8438, 0.5, 0.8438, 1.0, 0.8125, 1.0, 0.8125, 0.5, 0.8125, 0.5, 0.8125, 1.0, 0.7812, 1.0, 0.7812, 0.5, 0.7812, 0.5, 0.7812, 1.0, 0.75, 1.0, 0.75, 0.5, 0.75, 0.5, 0.75, 1.0, 0.7188, 1.0, 0.7188, 0.5, 0.7188, 0.5, 0.7188, 1.0, 0.6875, 1.0, 0.6875, 0.5, 0.6875, 0.5, 0.6875, 1.0, 0.6562, 1.0, 0.6562, 0.5, 0.6562, 0.5, 0.6562, 1.0, 0.625, 1.0, 0.625, 0.5, 0.625, 0.5, 0.625, 1.0, 0.5938, 1.0, 0.5938, 0.5, 0.5938, 0.5, 0.5938, 1.0, 0.5625, 1.0, 0.5625, 0.5, 0.5625, 0.5, 0.5625, 1.0, 0.5312, 1.0, 0.5312, 0.5, 0.5312, 0.5, 0.5312, 1.0, 0.5, 1.0, 0.5, 0.5, 0.5, 0.5, 0.5, 1.0, 0.4688, 1.0, 0.4688, 0.5, 0.4688, 0.5, 0.4688, 1.0, 0.4375, 1.0, 0.4375, 0.5, 0.4375, 0.5, 0.4375, 1.0, 0.4062, 1.0, 0.4062, 0.5, 0.4062, 0.5, 0.4062, 1.0, 0.375, 1.0, 0.375, 0.5, 0.375, 0.5, 0.375, 1.0, 0.3438, 1.0, 0.3438, 0.5, 0.3438, 0.5, 0.3438, 1.0, 0.3125, 1.0, 0.3125, 0.5, 0.3125, 0.5, 0.3125, 1.0, 0.2812, 1.0, 0.2812, 0.5, 0.2812, 0.5, 0.2812, 1.0, 0.25, 1.0, 0.25, 0.5, 0.25, 0.5, 0.25, 1.0, 0.2188, 1.0, 0.2188, 0.5, 0.2188, 0.5, 0.2188, 1.0, 0.1875, 1.0, 0.1875, 0.5, 0.1875, 0.5, 0.1875, 1.0, 0.1562, 1.0, 0.1562, 0.5, 0.1562, 0.5, 0.1562, 1.0, 0.125, 1.0, 0.125, 0.5, 0.125, 0.5, 0.125, 1.0, 0.09375, 1.0, 0.09375, 0.5, 0.09375, 0.5, 0.09375, 1.0, 0.0625, 1.0, 0.0625, 0.5, 0.2968, 0.4854, 0.25, 0.49, 0.2032, 0.4854, 0.1582, 0.4717, 0.1167, 0.4496, 0.08029, 0.4197, 0.05045, 0.3833, 0.02827, 0.3418, 0.01461, 0.2968, 0.01, 0.25, 0.01461, 0.2032, 0.02827, 0.1582, 0.05045, 0.1167, 0.08029, 0.08029, 0.1167, 0.05045, 0.1582, 0.02827, 0.2032, 0.01461, 0.25, 0.01, 0.2968, 0.01461, 0.3418, 0.02827, 0.3833, 0.05045, 0.4197, 0.08029, 0.4496, 0.1167, 0.4717, 0.1582, 0.4854, 0.2032, 0.49, 0.25, 0.4854, 0.2968, 0.4717, 0.3418, 0.4496, 0.3833, 0.4197, 0.4197, 0.3833, 0.4496, 0.3418, 0.4717, 0.0625, 0.5, 0.0625, 1.0, 0.03125, 1.0, 0.03125, 0.5, 0.03125, 0.5, 0.03125, 1.0, 0.0, 1.0, 0.0, 0.5, 0.75, 0.49, 0.7968, 0.4854, 0.8418, 0.4717, 0.8833, 0.4496, 0.9197, 0.4197, 0.9496, 0.3833, 0.9717, 0.3418, 0.9854, 0.2968, 0.99, 0.25, 0.9854, 0.2032, 0.9717, 0.1582, 0.9496, 0.1167, 0.9197, 0.08029, 0.8833, 0.05045, 0.8418, 0.02827, 0.7968, 0.01461, 0.75, 0.01, 0.7032, 0.01461, 0.6582, 0.02827, 0.6167, 0.05045, 0.5803, 0.08029, 0.5504, 0.1167, 0.5283, 0.1582, 0.5146, 0.2032, 0.51, 0.25, 0.5146, 0.2968, 0.5283, 0.3418, 0.5504, 0.3833, 0.5803, 0.4197, 0.6167, 0.4496, 0.6582, 0.4717, 0.7032, 0.4854])
me_cylinder.update()

# ---- objects
ob_navmesh = bpy.data.objects.new('navmesh', me_cube_004)
ob_light = bpy.data.objects.new('Light', light_light)
ob_camera = bpy.data.objects.new('Camera', cam_camera)
ob_cylinder = bpy.data.objects.new('Cylinder', me_cylinder)

# ---- transforms, parenting, visibility, modifiers, constraints
ob_navmesh.location = (0.0, 0.0, 0.02758)
ob_navmesh.rotation_mode = 'QUATERNION'
ob_navmesh.rotation_quaternion = (1.0, 0.0, 0.0, 0.0)
ob_light.location = (4.076, 1.005, 5.904)
ob_light.rotation_euler = (0.6503, 0.05522, 1.866)
ob_light.lock_rotations_4d = False
ob_light.empty_display_type = 'ARROWS'
ob_light.color = (0.0, 0.0, 0.0, 0.0)
ob_light.lineart.crease_threshold = 0.0
ob_camera.location = (7.359, -6.926, 4.958)
ob_camera.rotation_euler = (1.109, 0.0, 0.8149)
ob_camera.lock_rotations_4d = False
ob_camera.empty_display_type = 'ARROWS'
ob_camera.color = (0.0, 0.0, 0.0, 0.0)
ob_camera.display_type = 'WIRE'
ob_camera.lineart.crease_threshold = 0.0
ob_cylinder.location = (-2.367, 0.0, 0.756)
ob_cylinder.scale = (0.5, 0.5, 0.75)

# ---- collection membership
scene.collection.objects.link(ob_navmesh)
col_collection.objects.link(ob_light)
col_collection.objects.link(ob_camera)
col_collection.objects.link(ob_cylinder)

# ---- scene / render settings (as saved in the file)
scene.camera = ob_camera
scene.frame_start = 1; scene.frame_end = 250; scene.frame_set(1)
scene.render.engine = 'BLENDER_EEVEE_NEXT'
scene.cycles.sampling_pattern = 'TABULATED_SOBOL'
bpy.context.view_layer.update()

